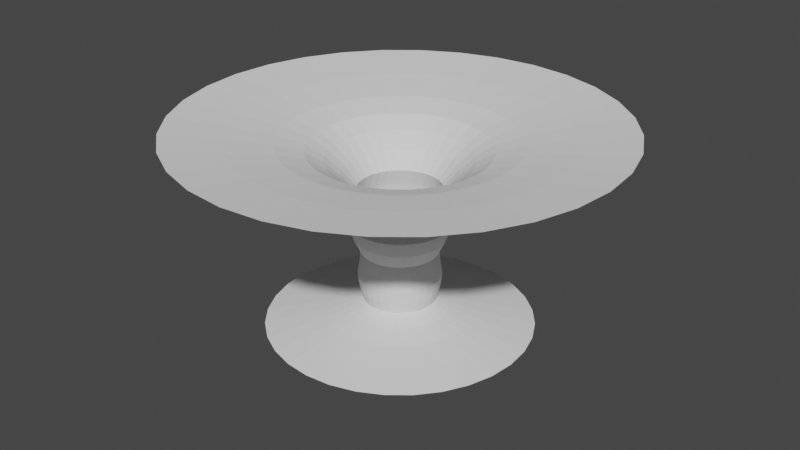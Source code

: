 # Source: Tornado.blend  (saved by Blender 2.83.19; exported with 4.5.12 LTS)
import bpy
from mathutils import Matrix  # noqa: F401  (used for matrix-valued properties, if any)

bpy.ops.wm.read_factory_settings(use_empty=True)
scene = bpy.context.scene
scene.name = 'Scene'

# ---- collections
col_collection = bpy.data.collections.new('Collection'); scene.collection.children.link(col_collection)

# ---- world
world_world = bpy.data.worlds.new('World'); scene.world = world_world
world_world.use_nodes = True; world_world.node_tree.nodes.clear()
_N = world_world.node_tree.nodes; _L = world_world.node_tree.links
n0 = _N.new('ShaderNodeOutputWorld'); n0.name = 'World Output'; n0.location = (300, 300)
n1 = _N.new('ShaderNodeBackground'); n1.name = 'Background'; n1.location = (10, 300)
n1.inputs[0].default_value = (0.05088, 0.05088, 0.05088, 1.0)
_L.new(n1.outputs[0], n0.inputs[0])
n0.is_active_output = True
world_world.color = (0.05088, 0.05088, 0.05088)
world_world.use_sun_shadow = False
world_world.sun_shadow_jitter_overblur = 0.0

# ---- meshes
me_cylinder_001 = bpy.data.meshes.new('Cylinder.001')
me_cylinder_001.from_pydata([(-1.192e-06, 25.85, -7.823), (-2.589e-07, 7.984, 19.32), (9.891, 23.88, -7.823), (3.055, 7.376, 19.32), (18.28, 18.28, -7.823), (5.645, 5.645, 19.32), (23.88, 9.891, -7.823), (7.376, 3.055, 19.32), (25.85, -7.153e-07, -7.823), (7.984, -1.881e-07, 19.32), (23.88, -9.891, -7.823), (7.376, -3.055, 19.32), (18.28, -18.28, -7.823), (5.645, -5.645, 19.32), (9.891, -23.88, -7.823), (3.055, -7.376, 19.32), (4.768e-07, -25.85, -7.823), (2.98e-07, -7.984, 19.32), (-9.891, -23.88, -7.823), (-3.055, -7.376, 19.32), (-18.28, -18.28, -7.823), (-5.645, -5.645, 19.32), (-23.88, -9.891, -7.823), (-7.376, -3.055, 19.32), (-25.85, 7.153e-07, -7.823), (-7.984, 2.831e-07, 19.32), (-23.88, 9.891, -7.823), (-7.376, 3.055, 19.32), (-18.28, 18.28, -7.823), (-5.645, 5.645, 19.32), (-9.891, 23.88, -7.823), (-3.055, 7.376, 19.32), (-2.235e-07, 7.063, -2.832), (2.703, 6.526, -2.832), (4.994, 4.994, -2.832), (6.526, 2.703, -2.832), (7.063, -1.602e-07, -2.832), (6.526, -2.703, -2.832), (4.994, -4.994, -2.832), (2.703, -6.526, -2.832), (2.151e-07, -7.063, -2.832), (-2.703, -6.526, -2.832), (-4.994, -4.994, -2.832), (-6.526, -2.703, -2.832), (-7.063, 2.161e-07, -2.832), (-6.526, 2.703, -2.832), (-4.994, 4.994, -2.832), (-2.703, 6.526, -2.832), (-5.104e-07, 7.987, 1.99), (3.056, 7.379, 1.99), (5.647, 5.647, 1.99), (7.379, 3.056, 1.99), (7.987, -2.235e-07, 1.99), (7.379, -3.056, 1.99), (5.647, -5.647, 1.99), (3.056, -7.379, 1.99), (4.098e-08, -7.987, 1.99), (-3.056, -7.379, 1.99), (-5.647, -5.647, 1.99), (-7.379, -3.056, 1.99), (-7.987, 2.161e-07, 1.99), (-7.379, 3.056, 1.99), (-5.647, 5.647, 1.99), (-3.056, 7.379, 1.99), (-3.502e-07, 7.392, 6.975), (2.829, 6.829, 6.975), (5.227, 5.227, 6.975), (6.829, 2.829, 6.975), (7.392, -2.459e-07, 6.975), (6.829, -2.829, 6.975), (5.227, -5.227, 6.975), (2.829, -6.829, 6.975), (1.565e-07, -7.392, 6.975), (-2.829, -6.829, 6.975), (-5.227, -5.227, 6.975), (-6.829, -2.829, 6.975), (-7.392, 2.757e-07, 6.975), (-6.829, 2.829, 6.975), (-5.227, 5.227, 6.975), (-2.829, 6.829, 6.975), (-3.837e-07, 9.726, 12.87), (3.722, 8.985, 12.87), (6.877, 6.877, 12.87), (8.985, 3.722, 12.87), (9.726, -3.576e-07, 12.87), (8.985, -3.722, 12.87), (6.877, -6.877, 12.87), (3.722, -8.985, 12.87), (3.763e-07, -9.726, 12.87), (-3.722, -8.985, 12.87), (-6.877, -6.877, 12.87), (-8.985, -3.722, 12.87), (-9.726, 3.576e-07, 12.87), (-8.985, 3.722, 12.87), (-6.877, 6.877, 12.87), (-3.722, 8.985, 12.87), (5.499, 13.28, -5.424), (10.16, 10.16, -5.424), (13.28, 5.499, -5.424), (14.37, -3.316e-07, -5.424), (13.28, -5.499, -5.424), (10.16, -10.16, -5.424), (5.499, -13.28, -5.424), (3.763e-07, -14.37, -5.424), (-5.499, -13.28, -5.424), (-10.16, -10.16, -5.424), (-13.28, -5.499, -5.424), (-14.37, 4.172e-07, -5.424), (-13.28, 5.499, -5.424), (-10.16, 10.16, -5.424), (-5.499, 13.28, -5.424), (-6.258e-07, 14.37, -5.424), (-1.088e-06, 13.76, 25.16), (5.267, 12.72, 25.16), (9.733, 9.733, 25.16), (12.72, 5.267, 25.16), (13.76, -5.29e-07, 25.16), (12.72, -5.267, 25.16), (9.733, -9.733, 25.16), (5.267, -12.72, 25.16), (-2.459e-07, -13.76, 25.16), (-5.267, -12.72, 25.16), (-9.733, -9.733, 25.16), (-12.72, -5.267, 25.16), (-13.76, 2.98e-07, 25.16), (-12.72, 5.267, 25.16), (-9.733, 9.733, 25.16), (-5.267, 12.72, 25.16), (-2.563e-06, 22.54, 28.73), (8.624, 20.82, 28.73), (15.94, 15.94, 28.73), (20.82, 8.624, 28.73), (22.54, -1.311e-06, 28.73), (20.82, -8.624, 28.73), (15.94, -15.94, 28.73), (8.624, -20.82, 28.73), (-1.192e-06, -22.54, 28.73), (-8.624, -20.82, 28.73), (-15.94, -15.94, 28.73), (-20.82, -8.624, 28.73), (-22.54, 1.49e-07, 28.73), (-20.82, 8.624, 28.73), (-15.94, 15.94, 28.73), (-8.624, 20.82, 28.73), (-4.053e-06, 42.43, 31.58), (16.24, 39.2, 31.58), (30.0, 30.0, 31.58), (39.2, 16.24, 31.58), (42.43, -2.623e-06, 31.58), (39.2, -16.24, 31.58), (30.0, -30.0, 31.58), (16.24, -39.2, 31.58), (-1.669e-06, -42.43, 31.58), (-16.24, -39.2, 31.58), (-30.0, -30.0, 31.58), (-39.2, -16.24, 31.58), (-42.43, 4.768e-07, 31.58), (-39.2, 16.24, 31.58), (-30.0, 30.0, 31.58), (-16.24, 39.2, 31.58), (5.042, 25.35, -7.823), (1.557, 7.83, 19.32), (-3.297e-07, 9.062, 16.05), (7.552, 18.23, -6.637), (14.36, 21.49, -7.823), (4.435, 6.638, 19.32), (13.95, 13.95, -6.637), (21.49, 14.36, -7.823), (6.638, 4.435, 19.32), (18.23, 7.552, -6.637), (25.35, 5.042, -7.823), (7.83, 1.557, 19.32), (19.73, -6.752e-07, -6.637), (25.35, -5.042, -7.823), (7.83, -1.557, 19.32), (18.23, -7.552, -6.637), (21.49, -14.36, -7.823), (6.638, -4.435, 19.32), (13.95, -13.95, -6.637), (14.36, -21.49, -7.823), (4.435, -6.638, 19.32), (7.552, -18.23, -6.637), (5.042, -25.35, -7.823), (1.557, -7.83, 19.32), (3.418e-07, -19.73, -6.637), (-5.042, -25.35, -7.823), (-1.557, -7.83, 19.32), (-7.552, -18.23, -6.637), (-14.36, -21.49, -7.823), (-4.435, -6.638, 19.32), (-13.95, -13.95, -6.637), (-21.49, -14.36, -7.823), (-6.638, -4.435, 19.32), (-18.23, -7.552, -6.637), (-25.35, -5.042, -7.823), (-7.83, -1.557, 19.32), (-19.73, 7.385e-07, -6.637), (-25.35, 5.042, -7.823), (-7.83, 1.557, 19.32), (-18.23, 7.552, -6.637), (-21.49, 14.36, -7.823), (-6.638, 4.435, 19.32), (-13.95, 13.95, -6.637), (-14.36, 21.49, -7.823), (-4.435, 6.638, 19.32), (-7.552, 18.23, -6.637), (-5.042, 25.35, -7.823), (-1.557, 7.83, 19.32), (-3.707e-07, 10.26, -4.166), (2.933, 7.081, -0.4452), (5.42, 5.42, -0.4452), (7.081, 2.933, -0.4452), (7.665, -2.161e-07, -0.4452), (7.081, -2.933, -0.4452), (5.42, -5.42, -0.4452), (2.933, -7.081, -0.4452), (9.686e-08, -7.665, -0.4452), (-2.933, -7.081, -0.4452), (-5.42, -5.42, -0.4452), (-7.081, -2.933, -0.4452), (-7.665, 1.9e-07, -0.4452), (-7.081, 2.933, -0.4452), (-5.42, 5.42, -0.4452), (-2.933, 7.081, -0.4452), (-1.378, 6.927, -2.832), (-3.924, 5.873, -2.832), (-5.873, 3.924, -2.832), (-6.927, 1.378, -2.832), (-6.927, -1.378, -2.832), (-5.873, -3.924, -2.832), (-3.924, -5.873, -2.832), (-1.378, -6.927, -2.832), (1.378, -6.927, -2.832), (3.924, -5.873, -2.832), (5.873, -3.924, -2.832), (6.927, -1.378, -2.832), (6.927, 1.378, -2.832), (5.873, 3.924, -2.832), (3.924, 5.873, -2.832), (1.378, 6.927, -2.832), (-4.284e-07, 7.665, -0.4452), (2.911, 7.027, 4.432), (5.378, 5.378, 4.432), (7.027, 2.911, 4.432), (7.606, -2.347e-07, 4.432), (7.027, -2.911, 4.432), (5.378, -5.378, 4.432), (2.911, -7.027, 4.432), (4.098e-08, -7.606, 4.432), (-2.911, -7.027, 4.432), (-5.378, -5.378, 4.432), (-7.027, -2.911, 4.432), (-7.606, 2.496e-07, 4.432), (-7.027, 2.911, 4.432), (-5.378, 5.378, 4.432), (-2.911, 7.027, 4.432), (-1.558, 7.833, 1.99), (-4.437, 6.64, 1.99), (-6.64, 4.437, 1.99), (-7.833, 1.558, 1.99), (-7.833, -1.558, 1.99), (-6.64, -4.437, 1.99), (-4.437, -6.64, 1.99), (-1.558, -7.833, 1.99), (1.558, -7.833, 1.99), (4.437, -6.64, 1.99), (6.64, -4.437, 1.99), (7.833, -1.558, 1.99), (7.833, 1.558, 1.99), (6.64, 4.437, 1.99), (4.437, 6.64, 1.99), (1.558, 7.833, 1.99), (-5.104e-07, 7.606, 4.432), (3.35, 8.088, 9.829), (6.191, 6.191, 9.829), (8.088, 3.35, 9.829), (8.755, -3.241e-07, 9.829), (8.088, -3.35, 9.829), (6.191, -6.191, 9.829), (3.35, -8.088, 9.829), (3.055e-07, -8.755, 9.829), (-3.35, -8.088, 9.829), (-6.191, -6.191, 9.829), (-8.088, -3.35, 9.829), (-8.755, 2.98e-07, 9.829), (-8.088, 3.35, 9.829), (-6.191, 6.191, 9.829), (-3.35, 8.088, 9.829), (-1.442, 7.249, 6.975), (-4.106, 6.146, 6.975), (-6.146, 4.106, 6.975), (-7.249, 1.442, 6.975), (-7.249, -1.442, 6.975), (-6.146, -4.106, 6.975), (-4.106, -6.146, 6.975), (-1.442, -7.249, 6.975), (1.442, -7.249, 6.975), (4.106, -6.146, 6.975), (6.146, -4.106, 6.975), (7.249, -1.442, 6.975), (7.249, 1.442, 6.975), (6.146, 4.106, 6.975), (4.106, 6.146, 6.975), (1.442, 7.249, 6.975), (-3.725e-07, 8.755, 9.829), (3.468, 8.373, 16.05), (6.408, 6.408, 16.05), (8.373, 3.468, 16.05), (9.062, -2.906e-07, 16.05), (8.373, -3.468, 16.05), (6.408, -6.408, 16.05), (3.468, -8.373, 16.05), (3.874e-07, -9.062, 16.05), (-3.468, -8.373, 16.05), (-6.408, -6.408, 16.05), (-8.373, -3.468, 16.05), (-9.062, 3.278e-07, 16.05), (-8.373, 3.468, 16.05), (-6.408, 6.408, 16.05), (-3.468, 8.373, 16.05), (-1.897, 9.538, 12.87), (-5.403, 8.086, 12.87), (-8.086, 5.403, 12.87), (-9.538, 1.897, 12.87), (-9.538, -1.897, 12.87), (-8.086, -5.403, 12.87), (-5.403, -8.086, 12.87), (-1.897, -9.538, 12.87), (1.897, -9.538, 12.87), (5.403, -8.086, 12.87), (8.086, -5.403, 12.87), (9.538, -1.897, 12.87), (9.538, 1.897, 12.87), (8.086, 5.403, 12.87), (5.403, 8.086, 12.87), (1.897, 9.538, 12.87), (3.925, 9.476, -4.166), (7.253, 7.253, -4.166), (9.476, 3.925, -4.166), (10.26, -2.701e-07, -4.166), (9.476, -3.925, -4.166), (7.253, -7.253, -4.166), (3.925, -9.476, -4.166), (2.85e-07, -10.26, -4.166), (-3.925, -9.476, -4.166), (-7.253, -7.253, -4.166), (-9.476, -3.925, -4.166), (-10.26, 3.353e-07, -4.166), (-9.476, 3.925, -4.166), (-7.253, 7.253, -4.166), (-3.925, 9.476, -4.166), (-6.976e-07, 19.73, -6.637), (2.803, 14.09, -5.424), (7.983, 11.95, -5.424), (11.95, 7.983, -5.424), (14.09, 2.803, -5.424), (14.09, -2.803, -5.424), (11.95, -7.983, -5.424), (7.983, -11.95, -5.424), (2.803, -14.09, -5.424), (-2.803, -14.09, -5.424), (-7.983, -11.95, -5.424), (-11.95, -7.983, -5.424), (-14.09, -2.803, -5.424), (-14.09, 2.803, -5.424), (-11.95, 7.983, -5.424), (-7.983, 11.95, -5.424), (-2.803, 14.09, -5.424), (2.685, 13.5, 25.16), (7.647, 11.44, 25.16), (11.44, 7.647, 25.16), (13.5, 2.685, 25.16), (13.5, -2.685, 25.16), (11.44, -7.647, 25.16), (7.647, -11.44, 25.16), (2.685, -13.5, 25.16), (-2.685, -13.5, 25.16), (-7.647, -11.44, 25.16), (-11.44, -7.647, 25.16), (-13.5, -2.685, 25.16), (-13.5, 2.685, 25.16), (-11.44, 7.647, 25.16), (-7.647, 11.44, 25.16), (-2.685, 13.5, 25.16), (-9.808, -4.063, 22.45), (-10.62, 3.055e-07, 22.45), (10.62, -2.98e-07, 22.45), (9.808, -4.063, 22.45), (-4.063, -9.808, 22.45), (-7.507, -7.507, 22.45), (-7.507, 7.507, 22.45), (-4.063, 9.808, 22.45), (7.507, 7.507, 22.45), (9.808, 4.063, 22.45), (4.063, -9.808, 22.45), (6.706e-08, -10.62, 22.45), (-6.333e-07, 10.62, 22.45), (4.063, 9.808, 22.45), (-9.808, 4.063, 22.45), (7.507, -7.507, 22.45), (4.396, 22.1, 28.73), (12.52, 18.74, 28.73), (18.74, 12.52, 28.73), (22.1, 4.396, 28.73), (22.1, -4.396, 28.73), (18.74, -12.52, 28.73), (12.52, -18.74, 28.73), (4.396, -22.1, 28.73), (-4.396, -22.1, 28.73), (-12.52, -18.74, 28.73), (-18.74, -12.52, 28.73), (-22.1, -4.396, 28.73), (-22.1, 4.396, 28.73), (-18.74, 12.52, 28.73), (-12.52, 18.74, 28.73), (-4.396, 22.1, 28.73), (-17.14, 2.496e-07, 27.17), (-15.83, 6.558, 27.17), (15.83, -6.558, 27.17), (12.12, -12.12, 27.17), (-12.12, 12.12, 27.17), (6.558, -15.83, 27.17), (-6.558, 15.83, 27.17), (-7.525e-07, -17.14, 27.17), (-1.758e-06, 17.14, 27.17), (6.558, 15.83, 27.17), (-6.558, -15.83, 27.17), (12.12, 12.12, 27.17), (-12.12, -12.12, 27.17), (15.83, 6.558, 27.17), (-15.83, -6.558, 27.17), (17.14, -8.866e-07, 27.17), (8.277, 41.61, 31.58), (23.57, 35.27, 31.58), (35.27, 23.57, 31.58), (41.61, 8.277, 31.58), (41.61, -8.277, 31.58), (35.27, -23.57, 31.58), (23.57, -35.27, 31.58), (8.277, -41.61, 31.58), (-8.277, -41.61, 31.58), (-23.57, -35.27, 31.58), (-35.27, -23.57, 31.58), (-41.61, -8.277, 31.58), (-41.61, 8.277, 31.58), (-35.27, 23.57, 31.58), (-23.57, 35.27, 31.58), (-8.277, 41.61, 31.58), (-22.22, -22.22, 30.17), (-29.04, -12.03, 30.17), (29.04, 12.03, 30.17), (31.43, -1.907e-06, 30.17), (-31.43, 1.192e-07, 30.17), (29.04, -12.03, 30.17), (-29.04, 12.03, 30.17), (22.22, -22.22, 30.17), (-22.22, 22.22, 30.17), (12.03, -29.04, 30.17), (-12.03, 29.04, 30.17), (-1.431e-06, -31.43, 30.17), (-3.338e-06, 31.43, 30.17), (12.03, 29.04, 30.17), (-12.03, -29.04, 30.17), (22.22, 22.22, 30.17), (1.768, 8.888, 16.05), (5.034, 7.535, 16.05), (7.535, 5.034, 16.05), (8.888, 1.768, 16.05), (8.888, -1.768, 16.05), (7.535, -5.034, 16.05), (5.034, -7.535, 16.05), (1.768, -8.888, 16.05), (-1.768, -8.888, 16.05), (-5.034, -7.535, 16.05), (-7.535, -5.034, 16.05), (-8.888, -1.768, 16.05), (-8.888, 1.768, 16.05), (-7.535, 5.034, 16.05), (-10.41, -2.071, 22.45), (-5.034, 7.535, 16.05), (-1.768, 8.888, 16.05), (-2.001, 10.06, -4.166), (-5.698, 8.528, -4.166), (-8.528, 5.698, -4.166), (-10.06, 2.001, -4.166), (-10.06, -2.001, -4.166), (-8.528, -5.698, -4.166), (-5.698, -8.528, -4.166), (-2.001, -10.06, -4.166), (2.001, -10.06, -4.166), (5.698, -8.528, -4.166), (8.528, -5.698, -4.166), (10.06, -2.001, -4.166), (10.06, 2.001, -4.166), (8.528, 5.698, -4.166), (5.698, 8.528, -4.166), (2.001, 10.06, -4.166), (-1.495, 7.517, -0.4452), (-4.258, 6.372, -0.4452), (-6.372, 4.258, -0.4452), (-7.517, 1.495, -0.4452), (-7.517, -1.495, -0.4452), (-6.372, -4.258, -0.4452), (-4.258, -6.372, -0.4452), (-1.495, -7.517, -0.4452), (1.495, -7.517, -0.4452), (4.258, -6.372, -0.4452), (6.372, -4.258, -0.4452), (7.517, -1.495, -0.4452), (7.517, 1.495, -0.4452), (6.372, 4.258, -0.4452), (4.258, 6.372, -0.4452), (1.495, 7.517, -0.4452), (-1.484, 7.459, 4.432), (-4.225, 6.324, 4.432), (-6.324, 4.225, 4.432), (-7.459, 1.484, 4.432), (-7.459, -1.484, 4.432), (-6.324, -4.225, 4.432), (-4.225, -6.324, 4.432), (-1.484, -7.459, 4.432), (1.484, -7.459, 4.432), (4.225, -6.324, 4.432), (6.324, -4.225, 4.432), (7.459, -1.484, 4.432), (7.459, 1.484, 4.432), (6.324, 4.225, 4.432), (4.225, 6.324, 4.432), (1.484, 7.459, 4.432), (-1.708, 8.586, 9.829), (-4.864, 7.279, 9.829), (-7.279, 4.864, 9.829), (-8.586, 1.708, 9.829), (-8.586, -1.708, 9.829), (-7.279, -4.864, 9.829), (-4.864, -7.279, 9.829), (-1.708, -8.586, 9.829), (1.708, -8.586, 9.829), (4.864, -7.279, 9.829), (7.279, -4.864, 9.829), (8.586, -1.708, 9.829), (8.586, 1.708, 9.829), (7.279, 4.864, 9.829), (4.864, 7.279, 9.829), (1.708, 8.586, 9.829), (3.85, 19.35, -6.637), (10.96, 16.41, -6.637), (16.41, 10.96, -6.637), (19.35, 3.85, -6.637), (19.35, -3.85, -6.637), (16.41, -10.96, -6.637), (10.96, -16.41, -6.637), (3.85, -19.35, -6.637), (-3.85, -19.35, -6.637), (-10.96, -16.41, -6.637), (-16.41, -10.96, -6.637), (-19.35, -3.85, -6.637), (-19.35, 3.85, -6.637), (-16.41, 10.96, -6.637), (-10.96, 16.41, -6.637), (-3.85, 19.35, -6.637), (-16.81, 3.343, 27.17), (10.41, -2.071, 22.45), (-5.898, -8.826, 22.45), (-5.898, 8.826, 22.45), (8.826, 5.898, 22.45), (2.071, -10.41, 22.45), (2.071, 10.41, 22.45), (-10.41, 2.071, 22.45), (8.826, -5.898, 22.45), (-8.826, -5.898, 22.45), (-2.071, 10.41, 22.45), (10.41, 2.071, 22.45), (-2.071, -10.41, 22.45), (-8.826, 5.898, 22.45), (5.898, 8.826, 22.45), (5.898, -8.826, 22.45), (-26.13, -17.46, 30.17), (14.25, -9.52, 27.17), (-14.25, 9.52, 27.17), (9.52, -14.25, 27.17), (-9.52, 14.25, 27.17), (3.343, -16.81, 27.17), (3.343, 16.81, 27.17), (-3.343, 16.81, 27.17), (-3.343, -16.81, 27.17), (9.52, 14.25, 27.17), (-9.52, -14.25, 27.17), (14.25, 9.52, 27.17), (-14.25, -9.52, 27.17), (16.81, 3.343, 27.17), (-16.81, -3.343, 27.17), (16.81, -3.343, 27.17), (30.82, 6.131, 30.17), (-30.82, -6.131, 30.17), (30.82, -6.131, 30.17), (-30.82, 6.131, 30.17), (26.13, -17.46, 30.17), (-26.13, 17.46, 30.17), (17.46, -26.13, 30.17), (-17.46, 26.13, 30.17), (6.131, -30.82, 30.17), (6.131, 30.82, 30.17), (-6.131, 30.82, 30.17), (-6.131, -30.82, 30.17), (17.46, 26.13, 30.17), (-17.46, -26.13, 30.17), (26.13, 17.46, 30.17)], [], [(80, 162, 464, 335), (162, 1, 161, 464), (464, 161, 3, 305), (335, 464, 305, 81), (81, 305, 465, 334), (305, 3, 165, 465), (465, 165, 5, 306), (334, 465, 306, 82), (82, 306, 466, 333), (306, 5, 168, 466), (466, 168, 7, 307), (333, 466, 307, 83), (83, 307, 467, 332), (307, 7, 171, 467), (467, 171, 9, 308), (332, 467, 308, 84), (84, 308, 468, 331), (308, 9, 174, 468), (468, 174, 11, 309), (331, 468, 309, 85), (85, 309, 469, 330), (309, 11, 177, 469), (469, 177, 13, 310), (330, 469, 310, 86), (86, 310, 470, 329), (310, 13, 180, 470), (470, 180, 15, 311), (329, 470, 311, 87), (87, 311, 471, 328), (311, 15, 183, 471), (471, 183, 17, 312), (328, 471, 312, 88), (88, 312, 472, 327), (312, 17, 186, 472), (472, 186, 19, 313), (327, 472, 313, 89), (89, 313, 473, 326), (313, 19, 189, 473), (473, 189, 21, 314), (326, 473, 314, 90), (90, 314, 474, 325), (314, 21, 192, 474), (474, 192, 23, 315), (325, 474, 315, 91), (91, 315, 475, 324), (315, 23, 195, 475), (475, 195, 25, 316), (324, 475, 316, 92), (92, 316, 476, 323), (316, 25, 198, 476), (476, 198, 27, 317), (323, 476, 317, 93), (93, 317, 477, 322), (317, 27, 201, 477), (477, 201, 29, 318), (322, 477, 318, 94), (25, 195, 478, 385), (195, 23, 384, 478), (478, 384, 123, 379), (385, 478, 379, 124), (94, 318, 479, 321), (318, 29, 204, 479), (479, 204, 31, 319), (321, 479, 319, 95), (95, 319, 480, 320), (319, 31, 207, 480), (480, 207, 1, 162), (320, 480, 162, 80), (110, 350, 481, 367), (350, 47, 224, 481), (481, 224, 32, 208), (367, 481, 208, 111), (109, 349, 482, 366), (349, 46, 225, 482), (482, 225, 47, 350), (366, 482, 350, 110), (108, 348, 483, 365), (348, 45, 226, 483), (483, 226, 46, 349), (365, 483, 349, 109), (107, 347, 484, 364), (347, 44, 227, 484), (484, 227, 45, 348), (364, 484, 348, 108), (106, 346, 485, 363), (346, 43, 228, 485), (485, 228, 44, 347), (363, 485, 347, 107), (105, 345, 486, 362), (345, 42, 229, 486), (486, 229, 43, 346), (362, 486, 346, 106), (104, 344, 487, 361), (344, 41, 230, 487), (487, 230, 42, 345), (361, 487, 345, 105), (103, 343, 488, 360), (343, 40, 231, 488), (488, 231, 41, 344), (360, 488, 344, 104), (102, 342, 489, 359), (342, 39, 232, 489), (489, 232, 40, 343), (359, 489, 343, 103), (101, 341, 490, 358), (341, 38, 233, 490), (490, 233, 39, 342), (358, 490, 342, 102), (100, 340, 491, 357), (340, 37, 234, 491), (491, 234, 38, 341), (357, 491, 341, 101), (99, 339, 492, 356), (339, 36, 235, 492), (492, 235, 37, 340), (356, 492, 340, 100), (98, 338, 493, 355), (338, 35, 236, 493), (493, 236, 36, 339), (355, 493, 339, 99), (97, 337, 494, 354), (337, 34, 237, 494), (494, 237, 35, 338), (354, 494, 338, 98), (96, 336, 495, 353), (336, 33, 238, 495), (495, 238, 34, 337), (353, 495, 337, 97), (111, 208, 496, 352), (208, 32, 239, 496), (496, 239, 33, 336), (352, 496, 336, 96), (47, 223, 497, 224), (223, 63, 256, 497), (497, 256, 48, 240), (224, 497, 240, 32), (46, 222, 498, 225), (222, 62, 257, 498), (498, 257, 63, 223), (225, 498, 223, 47), (45, 221, 499, 226), (221, 61, 258, 499), (499, 258, 62, 222), (226, 499, 222, 46), (44, 220, 500, 227), (220, 60, 259, 500), (500, 259, 61, 221), (227, 500, 221, 45), (43, 219, 501, 228), (219, 59, 260, 501), (501, 260, 60, 220), (228, 501, 220, 44), (42, 218, 502, 229), (218, 58, 261, 502), (502, 261, 59, 219), (229, 502, 219, 43), (41, 217, 503, 230), (217, 57, 262, 503), (503, 262, 58, 218), (230, 503, 218, 42), (40, 216, 504, 231), (216, 56, 263, 504), (504, 263, 57, 217), (231, 504, 217, 41), (39, 215, 505, 232), (215, 55, 264, 505), (505, 264, 56, 216), (232, 505, 216, 40), (38, 214, 506, 233), (214, 54, 265, 506), (506, 265, 55, 215), (233, 506, 215, 39), (37, 213, 507, 234), (213, 53, 266, 507), (507, 266, 54, 214), (234, 507, 214, 38), (36, 212, 508, 235), (212, 52, 267, 508), (508, 267, 53, 213), (235, 508, 213, 37), (35, 211, 509, 236), (211, 51, 268, 509), (509, 268, 52, 212), (236, 509, 212, 36), (34, 210, 510, 237), (210, 50, 269, 510), (510, 269, 51, 211), (237, 510, 211, 35), (33, 209, 511, 238), (209, 49, 270, 511), (511, 270, 50, 210), (238, 511, 210, 34), (32, 240, 512, 239), (240, 48, 271, 512), (512, 271, 49, 209), (239, 512, 209, 33), (63, 255, 513, 256), (255, 79, 288, 513), (513, 288, 64, 272), (256, 513, 272, 48), (62, 254, 514, 257), (254, 78, 289, 514), (514, 289, 79, 255), (257, 514, 255, 63), (61, 253, 515, 258), (253, 77, 290, 515), (515, 290, 78, 254), (258, 515, 254, 62), (60, 252, 516, 259), (252, 76, 291, 516), (516, 291, 77, 253), (259, 516, 253, 61), (59, 251, 517, 260), (251, 75, 292, 517), (517, 292, 76, 252), (260, 517, 252, 60), (58, 250, 518, 261), (250, 74, 293, 518), (518, 293, 75, 251), (261, 518, 251, 59), (57, 249, 519, 262), (249, 73, 294, 519), (519, 294, 74, 250), (262, 519, 250, 58), (56, 248, 520, 263), (248, 72, 295, 520), (520, 295, 73, 249), (263, 520, 249, 57), (55, 247, 521, 264), (247, 71, 296, 521), (521, 296, 72, 248), (264, 521, 248, 56), (54, 246, 522, 265), (246, 70, 297, 522), (522, 297, 71, 247), (265, 522, 247, 55), (53, 245, 523, 266), (245, 69, 298, 523), (523, 298, 70, 246), (266, 523, 246, 54), (52, 244, 524, 267), (244, 68, 299, 524), (524, 299, 69, 245), (267, 524, 245, 53), (51, 243, 525, 268), (243, 67, 300, 525), (525, 300, 68, 244), (268, 525, 244, 52), (50, 242, 526, 269), (242, 66, 301, 526), (526, 301, 67, 243), (269, 526, 243, 51), (49, 241, 527, 270), (241, 65, 302, 527), (527, 302, 66, 242), (270, 527, 242, 50), (48, 272, 528, 271), (272, 64, 303, 528), (528, 303, 65, 241), (271, 528, 241, 49), (79, 287, 529, 288), (287, 95, 320, 529), (529, 320, 80, 304), (288, 529, 304, 64), (78, 286, 530, 289), (286, 94, 321, 530), (530, 321, 95, 287), (289, 530, 287, 79), (77, 285, 531, 290), (285, 93, 322, 531), (531, 322, 94, 286), (290, 531, 286, 78), (76, 284, 532, 291), (284, 92, 323, 532), (532, 323, 93, 285), (291, 532, 285, 77), (75, 283, 533, 292), (283, 91, 324, 533), (533, 324, 92, 284), (292, 533, 284, 76), (74, 282, 534, 293), (282, 90, 325, 534), (534, 325, 91, 283), (293, 534, 283, 75), (73, 281, 535, 294), (281, 89, 326, 535), (535, 326, 90, 282), (294, 535, 282, 74), (72, 280, 536, 295), (280, 88, 327, 536), (536, 327, 89, 281), (295, 536, 281, 73), (71, 279, 537, 296), (279, 87, 328, 537), (537, 328, 88, 280), (296, 537, 280, 72), (70, 278, 538, 297), (278, 86, 329, 538), (538, 329, 87, 279), (297, 538, 279, 71), (69, 277, 539, 298), (277, 85, 330, 539), (539, 330, 86, 278), (298, 539, 278, 70), (68, 276, 540, 299), (276, 84, 331, 540), (540, 331, 85, 277), (299, 540, 277, 69), (67, 275, 541, 300), (275, 83, 332, 541), (541, 332, 84, 276), (300, 541, 276, 68), (66, 274, 542, 301), (274, 82, 333, 542), (542, 333, 83, 275), (301, 542, 275, 67), (65, 273, 543, 302), (273, 81, 334, 543), (543, 334, 82, 274), (302, 543, 274, 66), (64, 304, 544, 303), (304, 80, 335, 544), (544, 335, 81, 273), (303, 544, 273, 65), (0, 351, 545, 160), (351, 111, 352, 545), (545, 352, 96, 163), (160, 545, 163, 2), (2, 163, 546, 164), (163, 96, 353, 546), (546, 353, 97, 166), (164, 546, 166, 4), (4, 166, 547, 167), (166, 97, 354, 547), (547, 354, 98, 169), (167, 547, 169, 6), (6, 169, 548, 170), (169, 98, 355, 548), (548, 355, 99, 172), (170, 548, 172, 8), (8, 172, 549, 173), (172, 99, 356, 549), (549, 356, 100, 175), (173, 549, 175, 10), (10, 175, 550, 176), (175, 100, 357, 550), (550, 357, 101, 178), (176, 550, 178, 12), (12, 178, 551, 179), (178, 101, 358, 551), (551, 358, 102, 181), (179, 551, 181, 14), (14, 181, 552, 182), (181, 102, 359, 552), (552, 359, 103, 184), (182, 552, 184, 16), (16, 184, 553, 185), (184, 103, 360, 553), (553, 360, 104, 187), (185, 553, 187, 18), (18, 187, 554, 188), (187, 104, 361, 554), (554, 361, 105, 190), (188, 554, 190, 20), (20, 190, 555, 191), (190, 105, 362, 555), (555, 362, 106, 193), (191, 555, 193, 22), (22, 193, 556, 194), (193, 106, 363, 556), (556, 363, 107, 196), (194, 556, 196, 24), (24, 196, 557, 197), (196, 107, 364, 557), (557, 364, 108, 199), (197, 557, 199, 26), (26, 199, 558, 200), (199, 108, 365, 558), (558, 365, 109, 202), (200, 558, 202, 28), (28, 202, 559, 203), (202, 109, 366, 559), (559, 366, 110, 205), (203, 559, 205, 30), (30, 205, 560, 206), (205, 110, 367, 560), (560, 367, 111, 351), (206, 560, 351, 0), (125, 380, 561, 417), (380, 124, 416, 561), (561, 416, 140, 412), (417, 561, 412, 141), (11, 174, 562, 387), (174, 9, 386, 562), (562, 386, 116, 372), (387, 562, 372, 117), (21, 189, 563, 389), (189, 19, 388, 563), (563, 388, 121, 377), (389, 563, 377, 122), (31, 204, 564, 391), (204, 29, 390, 564), (564, 390, 126, 382), (391, 564, 382, 127), (7, 168, 565, 393), (168, 5, 392, 565), (565, 392, 114, 370), (393, 565, 370, 115), (17, 183, 566, 395), (183, 15, 394, 566), (566, 394, 119, 375), (395, 566, 375, 120), (3, 161, 567, 397), (161, 1, 396, 567), (567, 396, 112, 368), (397, 567, 368, 113), (27, 198, 568, 398), (198, 25, 385, 568), (568, 385, 124, 380), (398, 568, 380, 125), (13, 177, 569, 399), (177, 11, 387, 569), (569, 387, 117, 373), (399, 569, 373, 118), (23, 192, 570, 384), (192, 21, 389, 570), (570, 389, 122, 378), (384, 570, 378, 123), (1, 207, 571, 396), (207, 31, 391, 571), (571, 391, 127, 383), (396, 571, 383, 112), (9, 171, 572, 386), (171, 7, 393, 572), (572, 393, 115, 371), (386, 572, 371, 116), (19, 186, 573, 388), (186, 17, 395, 573), (573, 395, 120, 376), (388, 573, 376, 121), (29, 201, 574, 390), (201, 27, 398, 574), (574, 398, 125, 381), (390, 574, 381, 126), (5, 165, 575, 392), (165, 3, 397, 575), (575, 397, 113, 369), (392, 575, 369, 114), (15, 180, 576, 394), (180, 13, 399, 576), (576, 399, 118, 374), (394, 576, 374, 119), (139, 410, 577, 449), (410, 138, 448, 577), (577, 448, 154, 442), (449, 577, 442, 155), (118, 373, 578, 419), (373, 117, 418, 578), (578, 418, 133, 405), (419, 578, 405, 134), (126, 381, 579, 420), (381, 125, 417, 579), (579, 417, 141, 413), (420, 579, 413, 142), (119, 374, 580, 421), (374, 118, 419, 580), (580, 419, 134, 406), (421, 580, 406, 135), (127, 382, 581, 422), (382, 126, 420, 581), (581, 420, 142, 414), (422, 581, 414, 143), (120, 375, 582, 423), (375, 119, 421, 582), (582, 421, 135, 407), (423, 582, 407, 136), (113, 368, 583, 425), (368, 112, 424, 583), (583, 424, 128, 400), (425, 583, 400, 129), (112, 383, 584, 424), (383, 127, 422, 584), (584, 422, 143, 415), (424, 584, 415, 128), (121, 376, 585, 426), (376, 120, 423, 585), (585, 423, 136, 408), (426, 585, 408, 137), (114, 369, 586, 427), (369, 113, 425, 586), (586, 425, 129, 401), (427, 586, 401, 130), (122, 377, 587, 428), (377, 121, 426, 587), (587, 426, 137, 409), (428, 587, 409, 138), (115, 370, 588, 429), (370, 114, 427, 588), (588, 427, 130, 402), (429, 588, 402, 131), (123, 378, 589, 430), (378, 122, 428, 589), (589, 428, 138, 410), (430, 589, 410, 139), (116, 371, 590, 431), (371, 115, 429, 590), (590, 429, 131, 403), (431, 590, 403, 132), (124, 379, 591, 416), (379, 123, 430, 591), (591, 430, 139, 411), (416, 591, 411, 140), (117, 372, 592, 418), (372, 116, 431, 592), (592, 431, 132, 404), (418, 592, 404, 133), (132, 403, 593, 451), (403, 131, 450, 593), (593, 450, 147, 435), (451, 593, 435, 148), (140, 411, 594, 452), (411, 139, 449, 594), (594, 449, 155, 443), (452, 594, 443, 156), (133, 404, 595, 453), (404, 132, 451, 595), (595, 451, 148, 436), (453, 595, 436, 149), (141, 412, 596, 454), (412, 140, 452, 596), (596, 452, 156, 444), (454, 596, 444, 157), (134, 405, 597, 455), (405, 133, 453, 597), (597, 453, 149, 437), (455, 597, 437, 150), (142, 413, 598, 456), (413, 141, 454, 598), (598, 454, 157, 445), (456, 598, 445, 158), (135, 406, 599, 457), (406, 134, 455, 599), (599, 455, 150, 438), (457, 599, 438, 151), (143, 414, 600, 458), (414, 142, 456, 600), (600, 456, 158, 446), (458, 600, 446, 159), (136, 407, 601, 459), (407, 135, 457, 601), (601, 457, 151, 439), (459, 601, 439, 152), (129, 400, 602, 461), (400, 128, 460, 602), (602, 460, 144, 432), (461, 602, 432, 145), (128, 415, 603, 460), (415, 143, 458, 603), (603, 458, 159, 447), (460, 603, 447, 144), (137, 408, 604, 462), (408, 136, 459, 604), (604, 459, 152, 440), (462, 604, 440, 153), (130, 401, 605, 463), (401, 129, 461, 605), (605, 461, 145, 433), (463, 605, 433, 146), (138, 409, 606, 448), (409, 137, 462, 606), (606, 462, 153, 441), (448, 606, 441, 154), (131, 402, 607, 450), (402, 130, 463, 607), (607, 463, 146, 434), (450, 607, 434, 147)])
_k = {(3, 161): 0.4, (1, 161): 0.4, (5, 165): 0.4, (3, 165): 0.4, (7, 168): 0.4, (5, 168): 0.4, (9, 171): 0.4, (7, 171): 0.4, (11, 174): 0.4, (9, 174): 0.4, (13, 177): 0.4, (11, 177): 0.4, (15, 180): 0.4, (13, 180): 0.4, (17, 183): 0.4, (15, 183): 0.4, (19, 186): 0.4, (17, 186): 0.4, (21, 189): 0.4, (19, 189): 0.4, (23, 192): 0.4, (21, 192): 0.4, (25, 195): 0.4, (23, 195): 0.4, (27, 198): 0.4, (25, 198): 0.4, (29, 201): 0.4, (27, 201): 0.4, (31, 204): 0.4, (29, 204): 0.4, (1, 207): 0.4, (31, 207): 0.4, (47, 224): 0.55686, (32, 224): 0.55686, (46, 225): 0.55686, (47, 225): 0.55686, (45, 226): 0.55686, (46, 226): 0.55686, (44, 227): 0.55686, (45, 227): 0.55686, (43, 228): 0.55686, (44, 228): 0.55686, (42, 229): 0.55686, (43, 229): 0.55686, (41, 230): 0.55686, (42, 230): 0.55686, (40, 231): 0.55686, (41, 231): 0.55686, (39, 232): 0.55686, (40, 232): 0.55686, (38, 233): 0.55686, (39, 233): 0.55686, (37, 234): 0.55686, (38, 234): 0.55686, (36, 235): 0.55686, (37, 235): 0.55686, (35, 236): 0.55686, (36, 236): 0.55686, (34, 237): 0.55686, (35, 237): 0.55686, (33, 238): 0.55686, (34, 238): 0.55686, (32, 239): 0.55686, (33, 239): 0.55686, (79, 288): 0.2549, (64, 288): 0.2549, (78, 289): 0.2549, (79, 289): 0.2549, (77, 290): 0.2549, (78, 290): 0.2549, (76, 291): 0.2549, (77, 291): 0.2549, (75, 292): 0.2549, (76, 292): 0.2549, (74, 293): 0.2549, (75, 293): 0.2549, (73, 294): 0.2549, (74, 294): 0.2549, (72, 295): 0.2549, (73, 295): 0.2549, (71, 296): 0.2549, (72, 296): 0.2549, (70, 297): 0.2549, (71, 297): 0.2549, (69, 298): 0.2549, (70, 298): 0.2549, (68, 299): 0.2549, (69, 299): 0.2549, (67, 300): 0.2549, (68, 300): 0.2549, (66, 301): 0.2549, (67, 301): 0.2549, (65, 302): 0.2549, (66, 302): 0.2549, (64, 303): 0.2549, (65, 303): 0.2549}
me_cylinder_001.attributes.new('crease_edge', 'FLOAT', 'EDGE').data.foreach_set('value', [_k.get((min(e.vertices), max(e.vertices)), 0.0) for e in me_cylinder_001.edges])
_uv = me_cylinder_001.uv_layers.new(name='UVMap')
_uv.uv.foreach_set('vector', [1.0, 0.4102, 1.0, 0.4427, 0.9688, 0.4427, 0.9688, 0.4102, 1.0, 0.4427, 1.0, 0.4789, 0.9687, 0.4789, 0.9688, 0.4427, 0.9688, 0.4427, 0.9687, 0.4789, 0.9375, 0.4789, 0.9375, 0.4427, 0.9688, 0.4102, 0.9688, 0.4427, 0.9375, 0.4427, 0.9375, 0.4102, 0.9375, 0.4102, 0.9375, 0.4427, 0.9063, 0.4427, 0.9063, 0.4102, 0.9375, 0.4427, 0.9375, 0.4789, 0.9063, 0.4789, 0.9063, 0.4427, 0.9063, 0.4427, 0.9063, 0.4789, 0.875, 0.4789, 0.875, 0.4427, 0.9063, 0.4102, 0.9063, 0.4427, 0.875, 0.4427, 0.875, 0.4102, 0.875, 0.4102, 0.875, 0.4427, 0.8438, 0.4427, 0.8438, 0.4102, 0.875, 0.4427, 0.875, 0.4789, 0.8438, 0.4789, 0.8438, 0.4427, 0.8438, 0.4427, 0.8438, 0.4789, 0.8125, 0.4789, 0.8125, 0.4427, 0.8438, 0.4102, 0.8438, 0.4427, 0.8125, 0.4427, 0.8125, 0.4102, 0.8125, 0.4102, 0.8125, 0.4427, 0.7813, 0.4427, 0.7813, 0.4102, 0.8125, 0.4427, 0.8125, 0.4789, 0.7813, 0.4789, 0.7813, 0.4427, 0.7813, 0.4427, 0.7813, 0.4789, 0.75, 0.4789, 0.75, 0.4427, 0.7813, 0.4102, 0.7813, 0.4427, 0.75, 0.4427, 0.75, 0.4102, 0.75, 0.4102, 0.75, 0.4427, 0.7188, 0.4427, 0.7188, 0.4102, 0.75, 0.4427, 0.75, 0.4789, 0.7188, 0.4789, 0.7188, 0.4427, 0.7188, 0.4427, 0.7188, 0.4789, 0.6875, 0.4789, 0.6875, 0.4427, 0.7188, 0.4102, 0.7188, 0.4427, 0.6875, 0.4427, 0.6875, 0.4102, 0.6875, 0.4102, 0.6875, 0.4427, 0.6563, 0.4427, 0.6563, 0.4102, 0.6875, 0.4427, 0.6875, 0.4789, 0.6563, 0.4789, 0.6563, 0.4427, 0.6563, 0.4427, 0.6563, 0.4789, 0.625, 0.4789, 0.625, 0.4427, 0.6563, 0.4102, 0.6563, 0.4427, 0.625, 0.4427, 0.625, 0.4102, 0.625, 0.4102, 0.625, 0.4427, 0.5938, 0.4427, 0.5938, 0.4102, 0.625, 0.4427, 0.625, 0.4789, 0.5938, 0.4789, 0.5938, 0.4427, 0.5938, 0.4427, 0.5938, 0.4789, 0.5625, 0.4789, 0.5625, 0.4427, 0.5938, 0.4102, 0.5938, 0.4427, 0.5625, 0.4427, 0.5625, 0.4102, 0.5625, 0.4102, 0.5625, 0.4427, 0.5313, 0.4427, 0.5313, 0.4102, 0.5625, 0.4427, 0.5625, 0.4789, 0.5313, 0.4789, 0.5313, 0.4427, 0.5313, 0.4427, 0.5313, 0.4789, 0.5, 0.4789, 0.5, 0.4427, 0.5313, 0.4102, 0.5313, 0.4427, 0.5, 0.4427, 0.5, 0.4102, 0.5, 0.4102, 0.5, 0.4427, 0.4688, 0.4427, 0.4688, 0.4102, 0.5, 0.4427, 0.5, 0.4789, 0.4688, 0.4789, 0.4688, 0.4427, 0.4688, 0.4427, 0.4688, 0.4789, 0.4375, 0.4789, 0.4375, 0.4427, 0.4688, 0.4102, 0.4688, 0.4427, 0.4375, 0.4427, 0.4375, 0.4102, 0.4375, 0.4102, 0.4375, 0.4427, 0.4063, 0.4427, 0.4063, 0.4102, 0.4375, 0.4427, 0.4375, 0.4789, 0.4063, 0.4789, 0.4063, 0.4427, 0.4063, 0.4427, 0.4063, 0.4789, 0.375, 0.4789, 0.375, 0.4427, 0.4063, 0.4102, 0.4063, 0.4427, 0.375, 0.4427, 0.375, 0.4102, 0.375, 0.4102, 0.375, 0.4427, 0.3438, 0.4427, 0.3438, 0.4102, 0.375, 0.4427, 0.375, 0.4789, 0.3438, 0.4789, 0.3438, 0.4427, 0.3438, 0.4427, 0.3438, 0.4789, 0.3125, 0.4789, 0.3125, 0.4427, 0.3438, 0.4102, 0.3438, 0.4427, 0.3125, 0.4427, 0.3125, 0.4102, 0.3125, 0.4102, 0.3125, 0.4427, 0.2812, 0.4427, 0.2813, 0.4102, 0.3125, 0.4427, 0.3125, 0.4789, 0.2813, 0.4789, 0.2812, 0.4427, 0.2812, 0.4427, 0.2813, 0.4789, 0.25, 0.4789, 0.25, 0.4427, 0.2813, 0.4102, 0.2812, 0.4427, 0.25, 0.4427, 0.25, 0.4102, 0.25, 0.4102, 0.25, 0.4427, 0.2188, 0.4427, 0.2187, 0.4102, 0.25, 0.4427, 0.25, 0.4789, 0.2188, 0.4789, 0.2188, 0.4427, 0.2188, 0.4427, 0.2188, 0.4789, 0.1875, 0.4789, 0.1875, 0.4427, 0.2187, 0.4102, 0.2188, 0.4427, 0.1875, 0.4427, 0.1875, 0.4102, 0.1875, 0.4102, 0.1875, 0.4427, 0.1562, 0.4427, 0.1563, 0.4102, 0.1875, 0.4427, 0.1875, 0.4789, 0.1563, 0.4789, 0.1562, 0.4427, 0.1562, 0.4427, 0.1563, 0.4789, 0.125, 0.4789, 0.125, 0.4427, 0.1563, 0.4102, 0.1562, 0.4427, 0.125, 0.4427, 0.125, 0.4102, 0.25, 0.4789, 0.2813, 0.4789, 0.2813, 0.5333, 0.25, 0.5333, 0.2813, 0.4789, 0.3125, 0.4789, 0.3125, 0.5333, 0.2813, 0.5333, 0.2813, 0.5333, 0.3125, 0.5333, 0.3125, 0.5904, 0.2813, 0.5904, 0.25, 0.5333, 0.2813, 0.5333, 0.2813, 0.5904, 0.25, 0.5904, 0.125, 0.4102, 0.125, 0.4427, 0.09375, 0.4427, 0.09375, 0.4102, 0.125, 0.4427, 0.125, 0.4789, 0.09375, 0.4789, 0.09375, 0.4427, 0.09375, 0.4427, 0.09375, 0.4789, 0.0625, 0.4789, 0.0625, 0.4427, 0.09375, 0.4102, 0.09375, 0.4427, 0.0625, 0.4427, 0.0625, 0.4102, 0.0625, 0.4102, 0.0625, 0.4427, 0.03125, 0.4427, 0.03125, 0.4102, 0.0625, 0.4427, 0.0625, 0.4789, 0.03125, 0.4789, 0.03125, 0.4427, 0.03125, 0.4427, 0.03125, 0.4789, 0.0, 0.4789, 0.0, 0.4427, 0.03125, 0.4102, 0.03125, 0.4427, 0.0, 0.4427, 0.0, 0.4102, 0.0625, 0.1185, 0.0625, 0.1763, 0.03125, 0.1763, 0.03125, 0.1185, 0.0625, 0.1763, 0.0625, 0.2331, 0.03125, 0.2331, 0.03125, 0.1763, 0.03125, 0.1763, 0.03125, 0.2331, 0.0, 0.2331, 0.0, 0.1763, 0.03125, 0.1185, 0.03125, 0.1763, 0.0, 0.1763, 0.0, 0.1185, 0.125, 0.1185, 0.125, 0.1763, 0.09375, 0.1763, 0.09375, 0.1185, 0.125, 0.1763, 0.125, 0.2331, 0.09375, 0.2331, 0.09375, 0.1763, 0.09375, 0.1763, 0.09375, 0.2331, 0.0625, 0.2331, 0.0625, 0.1763, 0.09375, 0.1185, 0.09375, 0.1763, 0.0625, 0.1763, 0.0625, 0.1185, 0.1875, 0.1185, 0.1875, 0.1763, 0.1562, 0.1763, 0.1563, 0.1185, 0.1875, 0.1763, 0.1875, 0.2331, 0.1563, 0.2331, 0.1562, 0.1763, 0.1562, 0.1763, 0.1563, 0.2331, 0.125, 0.2331, 0.125, 0.1763, 0.1563, 0.1185, 0.1562, 0.1763, 0.125, 0.1763, 0.125, 0.1185, 0.25, 0.1185, 0.25, 0.1763, 0.2188, 0.1763, 0.2187, 0.1185, 0.25, 0.1763, 0.25, 0.2331, 0.2188, 0.2331, 0.2188, 0.1763, 0.2188, 0.1763, 0.2188, 0.2331, 0.1875, 0.2331, 0.1875, 0.1763, 0.2187, 0.1185, 0.2188, 0.1763, 0.1875, 0.1763, 0.1875, 0.1185, 0.3125, 0.1185, 0.3125, 0.1763, 0.2812, 0.1763, 0.2813, 0.1185, 0.3125, 0.1763, 0.3125, 0.2331, 0.2812, 0.2331, 0.2812, 0.1763, 0.2812, 0.1763, 0.2812, 0.2331, 0.25, 0.2331, 0.25, 0.1763, 0.2813, 0.1185, 0.2812, 0.1763, 0.25, 0.1763, 0.25, 0.1185, 0.375, 0.1185, 0.375, 0.1763, 0.3438, 0.1763, 0.3438, 0.1185, 0.375, 0.1763, 0.375, 0.2331, 0.3438, 0.2331, 0.3438, 0.1763, 0.3438, 0.1763, 0.3438, 0.2331, 0.3125, 0.2331, 0.3125, 0.1763, 0.3438, 0.1185, 0.3438, 0.1763, 0.3125, 0.1763, 0.3125, 0.1185, 0.4375, 0.1185, 0.4375, 0.1763, 0.4063, 0.1763, 0.4063, 0.1185, 0.4375, 0.1763, 0.4375, 0.2331, 0.4063, 0.2331, 0.4063, 0.1763, 0.4063, 0.1763, 0.4063, 0.2331, 0.375, 0.2331, 0.375, 0.1763, 0.4063, 0.1185, 0.4063, 0.1763, 0.375, 0.1763, 0.375, 0.1185, 0.5, 0.1185, 0.5, 0.1763, 0.4688, 0.1763, 0.4688, 0.1185, 0.5, 0.1763, 0.5, 0.2331, 0.4688, 0.2331, 0.4688, 0.1763, 0.4688, 0.1763, 0.4688, 0.2331, 0.4375, 0.2331, 0.4375, 0.1763, 0.4688, 0.1185, 0.4688, 0.1763, 0.4375, 0.1763, 0.4375, 0.1185, 0.5625, 0.1185, 0.5625, 0.1763, 0.5313, 0.1763, 0.5313, 0.1185, 0.5625, 0.1763, 0.5625, 0.2331, 0.5313, 0.2331, 0.5313, 0.1763, 0.5313, 0.1763, 0.5313, 0.2331, 0.5, 0.2331, 0.5, 0.1763, 0.5313, 0.1185, 0.5313, 0.1763, 0.5, 0.1763, 0.5, 0.1185, 0.625, 0.1185, 0.625, 0.1763, 0.5938, 0.1763, 0.5938, 0.1185, 0.625, 0.1763, 0.625, 0.2331, 0.5938, 0.2331, 0.5938, 0.1763, 0.5938, 0.1763, 0.5938, 0.2331, 0.5625, 0.2331, 0.5625, 0.1763, 0.5938, 0.1185, 0.5938, 0.1763, 0.5625, 0.1763, 0.5625, 0.1185, 0.6875, 0.1185, 0.6875, 0.1763, 0.6563, 0.1763, 0.6563, 0.1185, 0.6875, 0.1763, 0.6875, 0.2331, 0.6563, 0.2331, 0.6563, 0.1763, 0.6563, 0.1763, 0.6563, 0.2331, 0.625, 0.2331, 0.625, 0.1763, 0.6563, 0.1185, 0.6563, 0.1763, 0.625, 0.1763, 0.625, 0.1185, 0.75, 0.1185, 0.75, 0.1763, 0.7188, 0.1763, 0.7188, 0.1185, 0.75, 0.1763, 0.75, 0.2331, 0.7188, 0.2331, 0.7188, 0.1763, 0.7188, 0.1763, 0.7188, 0.2331, 0.6875, 0.2331, 0.6875, 0.1763, 0.7188, 0.1185, 0.7188, 0.1763, 0.6875, 0.1763, 0.6875, 0.1185, 0.8125, 0.1185, 0.8125, 0.1763, 0.7813, 0.1763, 0.7813, 0.1185, 0.8125, 0.1763, 0.8125, 0.2331, 0.7813, 0.2331, 0.7813, 0.1763, 0.7813, 0.1763, 0.7813, 0.2331, 0.75, 0.2331, 0.75, 0.1763, 0.7813, 0.1185, 0.7813, 0.1763, 0.75, 0.1763, 0.75, 0.1185, 0.875, 0.1185, 0.875, 0.1763, 0.8438, 0.1763, 0.8438, 0.1185, 0.875, 0.1763, 0.875, 0.2331, 0.8438, 0.2331, 0.8438, 0.1763, 0.8438, 0.1763, 0.8438, 0.2331, 0.8125, 0.2331, 0.8125, 0.1763, 0.8438, 0.1185, 0.8438, 0.1763, 0.8125, 0.1763, 0.8125, 0.1185, 0.9375, 0.1185, 0.9375, 0.1763, 0.9063, 0.1763, 0.9063, 0.1185, 0.9375, 0.1763, 0.9375, 0.2331, 0.9063, 0.2331, 0.9063, 0.1763, 0.9063, 0.1763, 0.9063, 0.2331, 0.875, 0.2331, 0.875, 0.1763, 0.9063, 0.1185, 0.9063, 0.1763, 0.875, 0.1763, 0.875, 0.1185, 1.0, 0.1185, 1.0, 0.1763, 0.9688, 0.1763, 0.9688, 0.1185, 1.0, 0.1763, 1.0, 0.2331, 0.9688, 0.2331, 0.9688, 0.1763, 0.9688, 0.1763, 0.9688, 0.2331, 0.9375, 0.2331, 0.9375, 0.1763, 0.9688, 0.1185, 0.9688, 0.1763, 0.9375, 0.1763, 0.9375, 0.1185, 0.0625, 0.2331, 0.0625, 0.2625, 0.03125, 0.2625, 0.03125, 0.2331, 0.0625, 0.2625, 0.0625, 0.2911, 0.03125, 0.2911, 0.03125, 0.2625, 0.03125, 0.2625, 0.03125, 0.2911, 0.0, 0.2911, 0.0, 0.2625, 0.03125, 0.2331, 0.03125, 0.2625, 0.0, 0.2625, 0.0, 0.2331, 0.125, 0.2331, 0.125, 0.2625, 0.09375, 0.2625, 0.09375, 0.2331, 0.125, 0.2625, 0.125, 0.2911, 0.09375, 0.2911, 0.09375, 0.2625, 0.09375, 0.2625, 0.09375, 0.2911, 0.0625, 0.2911, 0.0625, 0.2625, 0.09375, 0.2331, 0.09375, 0.2625, 0.0625, 0.2625, 0.0625, 0.2331, 0.1875, 0.2331, 0.1875, 0.2625, 0.1563, 0.2625, 0.1563, 0.2331, 0.1875, 0.2625, 0.1875, 0.2911, 0.1563, 0.2911, 0.1563, 0.2625, 0.1563, 0.2625, 0.1563, 0.2911, 0.125, 0.2911, 0.125, 0.2625, 0.1563, 0.2331, 0.1563, 0.2625, 0.125, 0.2625, 0.125, 0.2331, 0.25, 0.2331, 0.25, 0.2625, 0.2187, 0.2625, 0.2188, 0.2331, 0.25, 0.2625, 0.25, 0.2911, 0.2187, 0.2911, 0.2187, 0.2625, 0.2187, 0.2625, 0.2187, 0.2911, 0.1875, 0.2911, 0.1875, 0.2625, 0.2188, 0.2331, 0.2187, 0.2625, 0.1875, 0.2625, 0.1875, 0.2331, 0.3125, 0.2331, 0.3125, 0.2625, 0.2813, 0.2625, 0.2812, 0.2331, 0.3125, 0.2625, 0.3125, 0.2911, 0.2813, 0.2911, 0.2813, 0.2625, 0.2813, 0.2625, 0.2813, 0.2911, 0.25, 0.2911, 0.25, 0.2625, 0.2812, 0.2331, 0.2813, 0.2625, 0.25, 0.2625, 0.25, 0.2331, 0.375, 0.2331, 0.375, 0.2625, 0.3438, 0.2625, 0.3438, 0.2331, 0.375, 0.2625, 0.375, 0.2911, 0.3438, 0.2911, 0.3438, 0.2625, 0.3438, 0.2625, 0.3438, 0.2911, 0.3125, 0.2911, 0.3125, 0.2625, 0.3438, 0.2331, 0.3438, 0.2625, 0.3125, 0.2625, 0.3125, 0.2331, 0.4375, 0.2331, 0.4375, 0.2625, 0.4063, 0.2625, 0.4063, 0.2331, 0.4375, 0.2625, 0.4375, 0.2911, 0.4063, 0.2911, 0.4063, 0.2625, 0.4063, 0.2625, 0.4063, 0.2911, 0.375, 0.2911, 0.375, 0.2625, 0.4063, 0.2331, 0.4063, 0.2625, 0.375, 0.2625, 0.375, 0.2331, 0.5, 0.2331, 0.5, 0.2625, 0.4688, 0.2625, 0.4688, 0.2331, 0.5, 0.2625, 0.5, 0.2911, 0.4688, 0.2911, 0.4688, 0.2625, 0.4688, 0.2625, 0.4688, 0.2911, 0.4375, 0.2911, 0.4375, 0.2625, 0.4688, 0.2331, 0.4688, 0.2625, 0.4375, 0.2625, 0.4375, 0.2331, 0.5625, 0.2331, 0.5625, 0.2625, 0.5313, 0.2625, 0.5313, 0.2331, 0.5625, 0.2625, 0.5625, 0.2911, 0.5313, 0.2911, 0.5313, 0.2625, 0.5313, 0.2625, 0.5313, 0.2911, 0.5, 0.2911, 0.5, 0.2625, 0.5313, 0.2331, 0.5313, 0.2625, 0.5, 0.2625, 0.5, 0.2331, 0.625, 0.2331, 0.625, 0.2625, 0.5938, 0.2625, 0.5938, 0.2331, 0.625, 0.2625, 0.625, 0.2911, 0.5938, 0.2911, 0.5938, 0.2625, 0.5938, 0.2625, 0.5938, 0.2911, 0.5625, 0.2911, 0.5625, 0.2625, 0.5938, 0.2331, 0.5938, 0.2625, 0.5625, 0.2625, 0.5625, 0.2331, 0.6875, 0.2331, 0.6875, 0.2625, 0.6563, 0.2625, 0.6563, 0.2331, 0.6875, 0.2625, 0.6875, 0.2911, 0.6563, 0.2911, 0.6563, 0.2625, 0.6563, 0.2625, 0.6563, 0.2911, 0.625, 0.2911, 0.625, 0.2625, 0.6563, 0.2331, 0.6563, 0.2625, 0.625, 0.2625, 0.625, 0.2331, 0.75, 0.2331, 0.75, 0.2625, 0.7188, 0.2625, 0.7188, 0.2331, 0.75, 0.2625, 0.75, 0.2911, 0.7188, 0.2911, 0.7188, 0.2625, 0.7188, 0.2625, 0.7188, 0.2911, 0.6875, 0.2911, 0.6875, 0.2625, 0.7188, 0.2331, 0.7188, 0.2625, 0.6875, 0.2625, 0.6875, 0.2331, 0.8125, 0.2331, 0.8125, 0.2625, 0.7813, 0.2625, 0.7813, 0.2331, 0.8125, 0.2625, 0.8125, 0.2911, 0.7813, 0.2911, 0.7813, 0.2625, 0.7813, 0.2625, 0.7813, 0.2911, 0.75, 0.2911, 0.75, 0.2625, 0.7813, 0.2331, 0.7813, 0.2625, 0.75, 0.2625, 0.75, 0.2331, 0.875, 0.2331, 0.875, 0.2625, 0.8438, 0.2625, 0.8438, 0.2331, 0.875, 0.2625, 0.875, 0.2911, 0.8438, 0.2911, 0.8438, 0.2625, 0.8438, 0.2625, 0.8438, 0.2911, 0.8125, 0.2911, 0.8125, 0.2625, 0.8438, 0.2331, 0.8438, 0.2625, 0.8125, 0.2625, 0.8125, 0.2331, 0.9375, 0.2331, 0.9375, 0.2625, 0.9063, 0.2625, 0.9063, 0.2331, 0.9375, 0.2625, 0.9375, 0.2911, 0.9063, 0.2911, 0.9063, 0.2625, 0.9063, 0.2625, 0.9063, 0.2911, 0.875, 0.2911, 0.875, 0.2625, 0.9063, 0.2331, 0.9063, 0.2625, 0.875, 0.2625, 0.875, 0.2331, 1.0, 0.2331, 1.0, 0.2625, 0.9688, 0.2625, 0.9688, 0.2331, 1.0, 0.2625, 1.0, 0.2911, 0.9688, 0.2911, 0.9688, 0.2625, 0.9688, 0.2625, 0.9688, 0.2911, 0.9375, 0.2911, 0.9375, 0.2625, 0.9688, 0.2331, 0.9688, 0.2625, 0.9375, 0.2625, 0.9375, 0.2331, 0.0625, 0.2911, 0.0625, 0.3204, 0.03125, 0.3204, 0.03125, 0.2911, 0.0625, 0.3204, 0.0625, 0.35, 0.03125, 0.35, 0.03125, 0.3204, 0.03125, 0.3204, 0.03125, 0.35, 0.0, 0.35, 0.0, 0.3204, 0.03125, 0.2911, 0.03125, 0.3204, 0.0, 0.3204, 0.0, 0.2911, 0.125, 0.2911, 0.125, 0.3204, 0.09375, 0.3204, 0.09375, 0.2911, 0.125, 0.3204, 0.125, 0.35, 0.09375, 0.35, 0.09375, 0.3204, 0.09375, 0.3204, 0.09375, 0.35, 0.0625, 0.35, 0.0625, 0.3204, 0.09375, 0.2911, 0.09375, 0.3204, 0.0625, 0.3204, 0.0625, 0.2911, 0.1875, 0.2911, 0.1875, 0.3204, 0.1563, 0.3204, 0.1563, 0.2911, 0.1875, 0.3204, 0.1875, 0.35, 0.1563, 0.35, 0.1563, 0.3204, 0.1563, 0.3204, 0.1563, 0.35, 0.125, 0.35, 0.125, 0.3204, 0.1563, 0.2911, 0.1563, 0.3204, 0.125, 0.3204, 0.125, 0.2911, 0.25, 0.2911, 0.25, 0.3204, 0.2188, 0.3204, 0.2187, 0.2911, 0.25, 0.3204, 0.25, 0.35, 0.2188, 0.35, 0.2188, 0.3204, 0.2188, 0.3204, 0.2188, 0.35, 0.1875, 0.35, 0.1875, 0.3204, 0.2187, 0.2911, 0.2188, 0.3204, 0.1875, 0.3204, 0.1875, 0.2911, 0.3125, 0.2911, 0.3125, 0.3204, 0.2813, 0.3204, 0.2813, 0.2911, 0.3125, 0.3204, 0.3125, 0.35, 0.2813, 0.35, 0.2813, 0.3204, 0.2813, 0.3204, 0.2813, 0.35, 0.25, 0.35, 0.25, 0.3204, 0.2813, 0.2911, 0.2813, 0.3204, 0.25, 0.3204, 0.25, 0.2911, 0.375, 0.2911, 0.375, 0.3204, 0.3438, 0.3204, 0.3438, 0.2911, 0.375, 0.3204, 0.375, 0.35, 0.3438, 0.35, 0.3438, 0.3204, 0.3438, 0.3204, 0.3438, 0.35, 0.3125, 0.35, 0.3125, 0.3204, 0.3438, 0.2911, 0.3438, 0.3204, 0.3125, 0.3204, 0.3125, 0.2911, 0.4375, 0.2911, 0.4375, 0.3204, 0.4063, 0.3204, 0.4063, 0.2911, 0.4375, 0.3204, 0.4375, 0.35, 0.4063, 0.35, 0.4063, 0.3204, 0.4063, 0.3204, 0.4063, 0.35, 0.375, 0.35, 0.375, 0.3204, 0.4063, 0.2911, 0.4063, 0.3204, 0.375, 0.3204, 0.375, 0.2911, 0.5, 0.2911, 0.5, 0.3204, 0.4688, 0.3204, 0.4688, 0.2911, 0.5, 0.3204, 0.5, 0.35, 0.4688, 0.35, 0.4688, 0.3204, 0.4688, 0.3204, 0.4688, 0.35, 0.4375, 0.35, 0.4375, 0.3204, 0.4688, 0.2911, 0.4688, 0.3204, 0.4375, 0.3204, 0.4375, 0.2911, 0.5625, 0.2911, 0.5625, 0.3204, 0.5313, 0.3204, 0.5313, 0.2911, 0.5625, 0.3204, 0.5625, 0.35, 0.5313, 0.35, 0.5313, 0.3204, 0.5313, 0.3204, 0.5313, 0.35, 0.5, 0.35, 0.5, 0.3204, 0.5313, 0.2911, 0.5313, 0.3204, 0.5, 0.3204, 0.5, 0.2911, 0.625, 0.2911, 0.625, 0.3204, 0.5938, 0.3204, 0.5938, 0.2911, 0.625, 0.3204, 0.625, 0.35, 0.5938, 0.35, 0.5938, 0.3204, 0.5938, 0.3204, 0.5938, 0.35, 0.5625, 0.35, 0.5625, 0.3204, 0.5938, 0.2911, 0.5938, 0.3204, 0.5625, 0.3204, 0.5625, 0.2911, 0.6875, 0.2911, 0.6875, 0.3204, 0.6563, 0.3204, 0.6563, 0.2911, 0.6875, 0.3204, 0.6875, 0.35, 0.6563, 0.35, 0.6563, 0.3204, 0.6563, 0.3204, 0.6563, 0.35, 0.625, 0.35, 0.625, 0.3204, 0.6563, 0.2911, 0.6563, 0.3204, 0.625, 0.3204, 0.625, 0.2911, 0.75, 0.2911, 0.75, 0.3204, 0.7188, 0.3204, 0.7188, 0.2911, 0.75, 0.3204, 0.75, 0.35, 0.7188, 0.35, 0.7188, 0.3204, 0.7188, 0.3204, 0.7188, 0.35, 0.6875, 0.35, 0.6875, 0.3204, 0.7188, 0.2911, 0.7188, 0.3204, 0.6875, 0.3204, 0.6875, 0.2911, 0.8125, 0.2911, 0.8125, 0.3204, 0.7813, 0.3204, 0.7813, 0.2911, 0.8125, 0.3204, 0.8125, 0.35, 0.7813, 0.35, 0.7813, 0.3204, 0.7813, 0.3204, 0.7813, 0.35, 0.75, 0.35, 0.75, 0.3204, 0.7813, 0.2911, 0.7813, 0.3204, 0.75, 0.3204, 0.75, 0.2911, 0.875, 0.2911, 0.875, 0.3204, 0.8438, 0.3204, 0.8438, 0.2911, 0.875, 0.3204, 0.875, 0.35, 0.8438, 0.35, 0.8438, 0.3204, 0.8438, 0.3204, 0.8438, 0.35, 0.8125, 0.35, 0.8125, 0.3204, 0.8438, 0.2911, 0.8438, 0.3204, 0.8125, 0.3204, 0.8125, 0.2911, 0.9375, 0.2911, 0.9375, 0.3204, 0.9063, 0.3204, 0.9063, 0.2911, 0.9375, 0.3204, 0.9375, 0.35, 0.9063, 0.35, 0.9063, 0.3204, 0.9063, 0.3204, 0.9063, 0.35, 0.875, 0.35, 0.875, 0.3204, 0.9063, 0.2911, 0.9063, 0.3204, 0.875, 0.3204, 0.875, 0.2911, 1.0, 0.2911, 1.0, 0.3204, 0.9688, 0.3204, 0.9688, 0.2911, 1.0, 0.3204, 1.0, 0.35, 0.9688, 0.35, 0.9688, 0.3204, 0.9688, 0.3204, 0.9688, 0.35, 0.9375, 0.35, 0.9375, 0.3204, 0.9688, 0.2911, 0.9688, 0.3204, 0.9375, 0.3204, 0.9375, 0.2911, 0.0625, 0.35, 0.0625, 0.3796, 0.03125, 0.3796, 0.03125, 0.35, 0.0625, 0.3796, 0.0625, 0.4102, 0.03125, 0.4102, 0.03125, 0.3796, 0.03125, 0.3796, 0.03125, 0.4102, 0.0, 0.4102, 0.0, 0.3796, 0.03125, 0.35, 0.03125, 0.3796, 0.0, 0.3796, 0.0, 0.35, 0.125, 0.35, 0.125, 0.3796, 0.09375, 0.3796, 0.09375, 0.35, 0.125, 0.3796, 0.125, 0.4102, 0.09375, 0.4102, 0.09375, 0.3796, 0.09375, 0.3796, 0.09375, 0.4102, 0.0625, 0.4102, 0.0625, 0.3796, 0.09375, 0.35, 0.09375, 0.3796, 0.0625, 0.3796, 0.0625, 0.35, 0.1875, 0.35, 0.1875, 0.3796, 0.1563, 0.3796, 0.1563, 0.35, 0.1875, 0.3796, 0.1875, 0.4102, 0.1563, 0.4102, 0.1563, 0.3796, 0.1563, 0.3796, 0.1563, 0.4102, 0.125, 0.4102, 0.125, 0.3796, 0.1563, 0.35, 0.1563, 0.3796, 0.125, 0.3796, 0.125, 0.35, 0.25, 0.35, 0.25, 0.3796, 0.2188, 0.3796, 0.2188, 0.35, 0.25, 0.3796, 0.25, 0.4102, 0.2187, 0.4102, 0.2188, 0.3796, 0.2188, 0.3796, 0.2187, 0.4102, 0.1875, 0.4102, 0.1875, 0.3796, 0.2188, 0.35, 0.2188, 0.3796, 0.1875, 0.3796, 0.1875, 0.35, 0.3125, 0.35, 0.3125, 0.3796, 0.2813, 0.3796, 0.2813, 0.35, 0.3125, 0.3796, 0.3125, 0.4102, 0.2813, 0.4102, 0.2813, 0.3796, 0.2813, 0.3796, 0.2813, 0.4102, 0.25, 0.4102, 0.25, 0.3796, 0.2813, 0.35, 0.2813, 0.3796, 0.25, 0.3796, 0.25, 0.35, 0.375, 0.35, 0.375, 0.3796, 0.3438, 0.3796, 0.3438, 0.35, 0.375, 0.3796, 0.375, 0.4102, 0.3438, 0.4102, 0.3438, 0.3796, 0.3438, 0.3796, 0.3438, 0.4102, 0.3125, 0.4102, 0.3125, 0.3796, 0.3438, 0.35, 0.3438, 0.3796, 0.3125, 0.3796, 0.3125, 0.35, 0.4375, 0.35, 0.4375, 0.3796, 0.4063, 0.3796, 0.4063, 0.35, 0.4375, 0.3796, 0.4375, 0.4102, 0.4063, 0.4102, 0.4063, 0.3796, 0.4063, 0.3796, 0.4063, 0.4102, 0.375, 0.4102, 0.375, 0.3796, 0.4063, 0.35, 0.4063, 0.3796, 0.375, 0.3796, 0.375, 0.35, 0.5, 0.35, 0.5, 0.3796, 0.4688, 0.3796, 0.4688, 0.35, 0.5, 0.3796, 0.5, 0.4102, 0.4688, 0.4102, 0.4688, 0.3796, 0.4688, 0.3796, 0.4688, 0.4102, 0.4375, 0.4102, 0.4375, 0.3796, 0.4688, 0.35, 0.4688, 0.3796, 0.4375, 0.3796, 0.4375, 0.35, 0.5625, 0.35, 0.5625, 0.3796, 0.5313, 0.3796, 0.5313, 0.35, 0.5625, 0.3796, 0.5625, 0.4102, 0.5313, 0.4102, 0.5313, 0.3796, 0.5313, 0.3796, 0.5313, 0.4102, 0.5, 0.4102, 0.5, 0.3796, 0.5313, 0.35, 0.5313, 0.3796, 0.5, 0.3796, 0.5, 0.35, 0.625, 0.35, 0.625, 0.3796, 0.5938, 0.3796, 0.5938, 0.35, 0.625, 0.3796, 0.625, 0.4102, 0.5938, 0.4102, 0.5938, 0.3796, 0.5938, 0.3796, 0.5938, 0.4102, 0.5625, 0.4102, 0.5625, 0.3796, 0.5938, 0.35, 0.5938, 0.3796, 0.5625, 0.3796, 0.5625, 0.35, 0.6875, 0.35, 0.6875, 0.3796, 0.6563, 0.3796, 0.6563, 0.35, 0.6875, 0.3796, 0.6875, 0.4102, 0.6563, 0.4102, 0.6563, 0.3796, 0.6563, 0.3796, 0.6563, 0.4102, 0.625, 0.4102, 0.625, 0.3796, 0.6563, 0.35, 0.6563, 0.3796, 0.625, 0.3796, 0.625, 0.35, 0.75, 0.35, 0.75, 0.3796, 0.7188, 0.3796, 0.7188, 0.35, 0.75, 0.3796, 0.75, 0.4102, 0.7188, 0.4102, 0.7188, 0.3796, 0.7188, 0.3796, 0.7188, 0.4102, 0.6875, 0.4102, 0.6875, 0.3796, 0.7188, 0.35, 0.7188, 0.3796, 0.6875, 0.3796, 0.6875, 0.35, 0.8125, 0.35, 0.8125, 0.3796, 0.7813, 0.3796, 0.7813, 0.35, 0.8125, 0.3796, 0.8125, 0.4102, 0.7813, 0.4102, 0.7813, 0.3796, 0.7813, 0.3796, 0.7813, 0.4102, 0.75, 0.4102, 0.75, 0.3796, 0.7813, 0.35, 0.7813, 0.3796, 0.75, 0.3796, 0.75, 0.35, 0.875, 0.35, 0.875, 0.3796, 0.8438, 0.3796, 0.8438, 0.35, 0.875, 0.3796, 0.875, 0.4102, 0.8438, 0.4102, 0.8438, 0.3796, 0.8438, 0.3796, 0.8438, 0.4102, 0.8125, 0.4102, 0.8125, 0.3796, 0.8438, 0.35, 0.8438, 0.3796, 0.8125, 0.3796, 0.8125, 0.35, 0.9375, 0.35, 0.9375, 0.3796, 0.9063, 0.3796, 0.9063, 0.35, 0.9375, 0.3796, 0.9375, 0.4102, 0.9063, 0.4102, 0.9063, 0.3796, 0.9063, 0.3796, 0.9063, 0.4102, 0.875, 0.4102, 0.875, 0.3796, 0.9063, 0.35, 0.9063, 0.3796, 0.875, 0.3796, 0.875, 0.35, 1.0, 0.35, 1.0, 0.3796, 0.9688, 0.3796, 0.9688, 0.35, 1.0, 0.3796, 1.0, 0.4102, 0.9688, 0.4102, 0.9688, 0.3796, 0.9688, 0.3796, 0.9688, 0.4102, 0.9375, 0.4102, 0.9375, 0.3796, 0.9688, 0.35, 0.9688, 0.3796, 0.9375, 0.3796, 0.9375, 0.35, 1.0, 0.003906, 1.0, 0.06107, 0.9688, 0.06107, 0.9688, 0.003906, 1.0, 0.06107, 1.0, 0.1185, 0.9688, 0.1185, 0.9688, 0.06107, 0.9688, 0.06107, 0.9688, 0.1185, 0.9375, 0.1185, 0.9375, 0.06107, 0.9688, 0.003906, 0.9688, 0.06107, 0.9375, 0.06107, 0.9375, 0.003906, 0.9375, 0.003906, 0.9375, 0.06107, 0.9063, 0.06107, 0.9063, 0.003906, 0.9375, 0.06107, 0.9375, 0.1185, 0.9063, 0.1185, 0.9063, 0.06107, 0.9063, 0.06107, 0.9063, 0.1185, 0.875, 0.1185, 0.875, 0.06107, 0.9063, 0.003906, 0.9063, 0.06107, 0.875, 0.06107, 0.875, 0.003906, 0.875, 0.003906, 0.875, 0.06107, 0.8438, 0.06107, 0.8438, 0.003906, 0.875, 0.06107, 0.875, 0.1185, 0.8438, 0.1185, 0.8438, 0.06107, 0.8438, 0.06107, 0.8438, 0.1185, 0.8125, 0.1185, 0.8125, 0.06107, 0.8438, 0.003906, 0.8438, 0.06107, 0.8125, 0.06107, 0.8125, 0.003906, 0.8125, 0.003906, 0.8125, 0.06107, 0.7813, 0.06107, 0.7813, 0.003906, 0.8125, 0.06107, 0.8125, 0.1185, 0.7813, 0.1185, 0.7813, 0.06107, 0.7813, 0.06107, 0.7813, 0.1185, 0.75, 0.1185, 0.75, 0.06107, 0.7813, 0.003906, 0.7813, 0.06107, 0.75, 0.06107, 0.75, 0.003906, 0.75, 0.003906, 0.75, 0.06107, 0.7188, 0.06107, 0.7188, 0.003906, 0.75, 0.06107, 0.75, 0.1185, 0.7188, 0.1185, 0.7188, 0.06107, 0.7188, 0.06107, 0.7188, 0.1185, 0.6875, 0.1185, 0.6875, 0.06107, 0.7188, 0.003906, 0.7188, 0.06107, 0.6875, 0.06107, 0.6875, 0.003906, 0.6875, 0.003906, 0.6875, 0.06107, 0.6562, 0.06107, 0.6563, 0.003906, 0.6875, 0.06107, 0.6875, 0.1185, 0.6562, 0.1185, 0.6562, 0.06107, 0.6562, 0.06107, 0.6562, 0.1185, 0.625, 0.1185, 0.625, 0.06107, 0.6563, 0.003906, 0.6562, 0.06107, 0.625, 0.06107, 0.625, 0.003906, 0.625, 0.003906, 0.625, 0.06107, 0.5938, 0.06107, 0.5938, 0.003906, 0.625, 0.06107, 0.625, 0.1185, 0.5938, 0.1185, 0.5938, 0.06107, 0.5938, 0.06107, 0.5938, 0.1185, 0.5625, 0.1185, 0.5625, 0.06107, 0.5938, 0.003906, 0.5938, 0.06107, 0.5625, 0.06107, 0.5625, 0.003906, 0.5625, 0.003906, 0.5625, 0.06107, 0.5312, 0.06107, 0.5313, 0.003906, 0.5625, 0.06107, 0.5625, 0.1185, 0.5312, 0.1185, 0.5312, 0.06107, 0.5312, 0.06107, 0.5312, 0.1185, 0.5, 0.1185, 0.5, 0.06107, 0.5313, 0.003906, 0.5312, 0.06107, 0.5, 0.06107, 0.5, 0.003906, 0.5, 0.003906, 0.5, 0.06107, 0.4688, 0.06107, 0.4688, 0.003906, 0.5, 0.06107, 0.5, 0.1185, 0.4688, 0.1185, 0.4688, 0.06107, 0.4688, 0.06107, 0.4688, 0.1185, 0.4375, 0.1185, 0.4375, 0.06107, 0.4688, 0.003906, 0.4688, 0.06107, 0.4375, 0.06107, 0.4375, 0.003906, 0.4375, 0.003906, 0.4375, 0.06107, 0.4063, 0.06107, 0.4063, 0.003906, 0.4375, 0.06107, 0.4375, 0.1185, 0.4063, 0.1185, 0.4063, 0.06107, 0.4063, 0.06107, 0.4063, 0.1185, 0.375, 0.1185, 0.375, 0.06107, 0.4063, 0.003906, 0.4063, 0.06107, 0.375, 0.06107, 0.375, 0.003906, 0.375, 0.003906, 0.375, 0.06107, 0.3438, 0.06107, 0.3438, 0.003906, 0.375, 0.06107, 0.375, 0.1185, 0.3438, 0.1185, 0.3438, 0.06107, 0.3438, 0.06107, 0.3438, 0.1185, 0.3125, 0.1185, 0.3125, 0.06107, 0.3438, 0.003906, 0.3438, 0.06107, 0.3125, 0.06107, 0.3125, 0.003906, 0.3125, 0.003906, 0.3125, 0.06107, 0.2813, 0.06107, 0.2813, 0.003906, 0.3125, 0.06107, 0.3125, 0.1185, 0.2812, 0.1185, 0.2813, 0.06107, 0.2813, 0.06107, 0.2812, 0.1185, 0.25, 0.1185, 0.25, 0.06107, 0.2813, 0.003906, 0.2813, 0.06107, 0.25, 0.06107, 0.25, 0.003906, 0.25, 0.003906, 0.25, 0.06107, 0.2188, 0.06107, 0.2188, 0.003906, 0.25, 0.06107, 0.25, 0.1185, 0.2188, 0.1185, 0.2188, 0.06107, 0.2188, 0.06107, 0.2188, 0.1185, 0.1875, 0.1185, 0.1875, 0.06107, 0.2188, 0.003906, 0.2188, 0.06107, 0.1875, 0.06107, 0.1875, 0.003906, 0.1875, 0.003906, 0.1875, 0.06107, 0.1562, 0.06107, 0.1563, 0.003906, 0.1875, 0.06107, 0.1875, 0.1185, 0.1563, 0.1185, 0.1562, 0.06107, 0.1562, 0.06107, 0.1563, 0.1185, 0.125, 0.1185, 0.125, 0.06107, 0.1563, 0.003906, 0.1562, 0.06107, 0.125, 0.06107, 0.125, 0.003906, 0.125, 0.003906, 0.125, 0.06107, 0.09375, 0.06107, 0.09375, 0.003906, 0.125, 0.06107, 0.125, 0.1185, 0.09375, 0.1185, 0.09375, 0.06107, 0.09375, 0.06107, 0.09375, 0.1185, 0.0625, 0.1185, 0.0625, 0.06107, 0.09375, 0.003906, 0.09375, 0.06107, 0.0625, 0.06107, 0.0625, 0.003906, 0.0625, 0.003906, 0.0625, 0.06107, 0.03125, 0.06107, 0.03125, 0.003906, 0.0625, 0.06107, 0.0625, 0.1185, 0.03125, 0.1185, 0.03125, 0.06107, 0.03125, 0.06107, 0.03125, 0.1185, 0.0, 0.1185, 0.0, 0.06107, 0.03125, 0.003906, 0.03125, 0.06107, 0.0, 0.06107, 0.0, 0.003906, 0.1875, 0.5903, 0.2188, 0.5903, 0.2188, 0.6848, 0.1875, 0.6848, 0.2188, 0.5903, 0.25, 0.5903, 0.25, 0.6848, 0.2188, 0.6848, 0.2188, 0.6848, 0.25, 0.6848, 0.25, 0.7836, 0.2188, 0.7836, 0.1875, 0.6848, 0.2188, 0.6848, 0.2188, 0.7836, 0.1875, 0.7836, 0.6875, 0.4789, 0.7188, 0.4789, 0.7188, 0.5333, 0.6875, 0.5333, 0.7188, 0.4789, 0.75, 0.4789, 0.75, 0.5333, 0.7188, 0.5333, 0.7188, 0.5333, 0.75, 0.5333, 0.75, 0.5904, 0.7188, 0.5904, 0.6875, 0.5333, 0.7188, 0.5333, 0.7188, 0.5904, 0.6875, 0.5904, 0.375, 0.4789, 0.4063, 0.4789, 0.4063, 0.5333, 0.375, 0.5333, 0.4063, 0.4789, 0.4375, 0.4789, 0.4375, 0.5333, 0.4063, 0.5333, 0.4063, 0.5333, 0.4375, 0.5333, 0.4375, 0.5904, 0.4063, 0.5904, 0.375, 0.5333, 0.4063, 0.5333, 0.4063, 0.5904, 0.375, 0.5904, 0.0625, 0.4789, 0.09375, 0.4789, 0.09375, 0.5333, 0.0625, 0.5333, 0.09375, 0.4789, 0.125, 0.4789, 0.125, 0.5333, 0.09375, 0.5333, 0.09375, 0.5333, 0.125, 0.5333, 0.125, 0.5904, 0.09375, 0.5904, 0.0625, 0.5333, 0.09375, 0.5333, 0.09375, 0.5904, 0.0625, 0.5904, 0.8125, 0.4789, 0.8438, 0.4789, 0.8438, 0.5333, 0.8125, 0.5333, 0.8438, 0.4789, 0.875, 0.4789, 0.875, 0.5333, 0.8438, 0.5333, 0.8438, 0.5333, 0.875, 0.5333, 0.875, 0.5904, 0.8438, 0.5904, 0.8125, 0.5333, 0.8438, 0.5333, 0.8438, 0.5904, 0.8125, 0.5904, 0.5, 0.4789, 0.5312, 0.4789, 0.5313, 0.5333, 0.5, 0.5333, 0.5312, 0.4789, 0.5625, 0.4789, 0.5625, 0.5333, 0.5313, 0.5333, 0.5313, 0.5333, 0.5625, 0.5333, 0.5625, 0.5904, 0.5313, 0.5904, 0.5, 0.5333, 0.5313, 0.5333, 0.5313, 0.5904, 0.5, 0.5904, 0.9375, 0.4789, 0.9688, 0.4789, 0.9688, 0.5333, 0.9375, 0.5333, 0.9688, 0.4789, 1.0, 0.4789, 1.0, 0.5333, 0.9688, 0.5333, 0.9688, 0.5333, 1.0, 0.5333, 1.0, 0.5904, 0.9688, 0.5904, 0.9375, 0.5333, 0.9688, 0.5333, 0.9688, 0.5904, 0.9375, 0.5904, 0.1875, 0.4789, 0.2188, 0.4789, 0.2188, 0.5333, 0.1875, 0.5333, 0.2188, 0.4789, 0.25, 0.4789, 0.25, 0.5333, 0.2188, 0.5333, 0.2188, 0.5333, 0.25, 0.5333, 0.25, 0.5904, 0.2188, 0.5904, 0.1875, 0.5333, 0.2188, 0.5333, 0.2188, 0.5904, 0.1875, 0.5904, 0.625, 0.4789, 0.6562, 0.4789, 0.6562, 0.5333, 0.625, 0.5333, 0.6562, 0.4789, 0.6875, 0.4789, 0.6875, 0.5333, 0.6562, 0.5333, 0.6562, 0.5333, 0.6875, 0.5333, 0.6875, 0.5904, 0.6563, 0.5904, 0.625, 0.5333, 0.6562, 0.5333, 0.6563, 0.5904, 0.625, 0.5904, 0.3125, 0.4789, 0.3438, 0.4789, 0.3438, 0.5333, 0.3125, 0.5333, 0.3438, 0.4789, 0.375, 0.4789, 0.375, 0.5333, 0.3438, 0.5333, 0.3438, 0.5333, 0.375, 0.5333, 0.375, 0.5904, 0.3438, 0.5904, 0.3125, 0.5333, 0.3438, 0.5333, 0.3438, 0.5904, 0.3125, 0.5904, 0.0, 0.4789, 0.03125, 0.4789, 0.03125, 0.5333, 0.0, 0.5333, 0.03125, 0.4789, 0.0625, 0.4789, 0.0625, 0.5333, 0.03125, 0.5333, 0.03125, 0.5333, 0.0625, 0.5333, 0.0625, 0.5904, 0.03125, 0.5904, 0.0, 0.5333, 0.03125, 0.5333, 0.03125, 0.5904, 0.0, 0.5904, 0.75, 0.4789, 0.7813, 0.4789, 0.7813, 0.5333, 0.75, 0.5333, 0.7813, 0.4789, 0.8125, 0.4789, 0.8125, 0.5333, 0.7813, 0.5333, 0.7813, 0.5333, 0.8125, 0.5333, 0.8125, 0.5904, 0.7813, 0.5904, 0.75, 0.5333, 0.7813, 0.5333, 0.7813, 0.5904, 0.75, 0.5904, 0.4375, 0.4789, 0.4688, 0.4789, 0.4688, 0.5333, 0.4375, 0.5333, 0.4688, 0.4789, 0.5, 0.4789, 0.5, 0.5333, 0.4688, 0.5333, 0.4688, 0.5333, 0.5, 0.5333, 0.5, 0.5904, 0.4688, 0.5904, 0.4375, 0.5333, 0.4688, 0.5333, 0.4688, 0.5904, 0.4375, 0.5904, 0.125, 0.4789, 0.1562, 0.4789, 0.1563, 0.5333, 0.125, 0.5333, 0.1562, 0.4789, 0.1875, 0.4789, 0.1875, 0.5333, 0.1563, 0.5333, 0.1563, 0.5333, 0.1875, 0.5333, 0.1875, 0.5904, 0.1563, 0.5904, 0.125, 0.5333, 0.1563, 0.5333, 0.1563, 0.5904, 0.125, 0.5904, 0.875, 0.4789, 0.9063, 0.4789, 0.9063, 0.5333, 0.875, 0.5333, 0.9063, 0.4789, 0.9375, 0.4789, 0.9375, 0.5333, 0.9063, 0.5333, 0.9063, 0.5333, 0.9375, 0.5333, 0.9375, 0.5904, 0.9063, 0.5904, 0.875, 0.5333, 0.9063, 0.5333, 0.9063, 0.5904, 0.875, 0.5904, 0.5625, 0.4789, 0.5938, 0.4789, 0.5938, 0.5333, 0.5625, 0.5333, 0.5938, 0.4789, 0.625, 0.4789, 0.625, 0.5333, 0.5938, 0.5333, 0.5938, 0.5333, 0.625, 0.5333, 0.625, 0.5904, 0.5938, 0.5904, 0.5625, 0.5333, 0.5938, 0.5333, 0.5938, 0.5904, 0.5625, 0.5904, 0.3125, 0.7836, 0.3438, 0.7836, 0.3438, 0.8897, 0.3125, 0.8897, 0.3438, 0.7836, 0.375, 0.7836, 0.375, 0.8897, 0.3438, 0.8897, 0.3438, 0.8897, 0.375, 0.8897, 0.375, 1.0, 0.3438, 1.0, 0.3125, 0.8897, 0.3438, 0.8897, 0.3438, 1.0, 0.3125, 1.0, 0.625, 0.5903, 0.6563, 0.5903, 0.6563, 0.6848, 0.625, 0.6848, 0.6563, 0.5903, 0.6875, 0.5903, 0.6875, 0.6848, 0.6563, 0.6848, 0.6563, 0.6848, 0.6875, 0.6848, 0.6875, 0.7836, 0.6563, 0.7836, 0.625, 0.6848, 0.6563, 0.6848, 0.6563, 0.7836, 0.625, 0.7836, 0.125, 0.5903, 0.1563, 0.5903, 0.1562, 0.6848, 0.125, 0.6848, 0.1563, 0.5903, 0.1875, 0.5903, 0.1875, 0.6848, 0.1562, 0.6848, 0.1562, 0.6848, 0.1875, 0.6848, 0.1875, 0.7836, 0.1563, 0.7836, 0.125, 0.6848, 0.1562, 0.6848, 0.1563, 0.7836, 0.125, 0.7836, 0.5625, 0.5903, 0.5938, 0.5903, 0.5938, 0.6848, 0.5625, 0.6848, 0.5938, 0.5903, 0.625, 0.5903, 0.625, 0.6848, 0.5938, 0.6848, 0.5938, 0.6848, 0.625, 0.6848, 0.625, 0.7836, 0.5938, 0.7836, 0.5625, 0.6848, 0.5938, 0.6848, 0.5938, 0.7836, 0.5625, 0.7836, 0.0625, 0.5903, 0.09375, 0.5903, 0.09375, 0.6848, 0.0625, 0.6848, 0.09375, 0.5903, 0.125, 0.5903, 0.125, 0.6848, 0.09375, 0.6848, 0.09375, 0.6848, 0.125, 0.6848, 0.125, 0.7836, 0.09375, 0.7836, 0.0625, 0.6848, 0.09375, 0.6848, 0.09375, 0.7836, 0.0625, 0.7836, 0.5, 0.5903, 0.5313, 0.5903, 0.5312, 0.6848, 0.5, 0.6848, 0.5313, 0.5903, 0.5625, 0.5903, 0.5625, 0.6848, 0.5312, 0.6848, 0.5312, 0.6848, 0.5625, 0.6848, 0.5625, 0.7836, 0.5312, 0.7836, 0.5, 0.6848, 0.5312, 0.6848, 0.5312, 0.7836, 0.5, 0.7836, 0.9375, 0.5903, 0.9688, 0.5903, 0.9688, 0.6848, 0.9375, 0.6848, 0.9688, 0.5903, 1.0, 0.5903, 1.0, 0.6848, 0.9688, 0.6848, 0.9688, 0.6848, 1.0, 0.6848, 1.0, 0.7836, 0.9688, 0.7836, 0.9375, 0.6848, 0.9688, 0.6848, 0.9688, 0.7836, 0.9375, 0.7836, 0.0, 0.5903, 0.03125, 0.5903, 0.03125, 0.6848, 0.0, 0.6848, 0.03125, 0.5903, 0.0625, 0.5903, 0.0625, 0.6848, 0.03125, 0.6848, 0.03125, 0.6848, 0.0625, 0.6848, 0.0625, 0.7836, 0.03125, 0.7836, 0.0, 0.6848, 0.03125, 0.6848, 0.03125, 0.7836, 0.0, 0.7836, 0.4375, 0.5903, 0.4688, 0.5903, 0.4688, 0.6848, 0.4375, 0.6848, 0.4688, 0.5903, 0.5, 0.5903, 0.5, 0.6848, 0.4688, 0.6848, 0.4688, 0.6848, 0.5, 0.6848, 0.5, 0.7836, 0.4688, 0.7836, 0.4375, 0.6848, 0.4688, 0.6848, 0.4688, 0.7836, 0.4375, 0.7836, 0.875, 0.5903, 0.9063, 0.5903, 0.9062, 0.6848, 0.875, 0.6848, 0.9063, 0.5903, 0.9375, 0.5903, 0.9375, 0.6848, 0.9062, 0.6848, 0.9062, 0.6848, 0.9375, 0.6848, 0.9375, 0.7836, 0.9063, 0.7836, 0.875, 0.6848, 0.9062, 0.6848, 0.9063, 0.7836, 0.875, 0.7836, 0.375, 0.5903, 0.4063, 0.5903, 0.4063, 0.6848, 0.375, 0.6848, 0.4063, 0.5903, 0.4375, 0.5903, 0.4375, 0.6848, 0.4063, 0.6848, 0.4063, 0.6848, 0.4375, 0.6848, 0.4375, 0.7836, 0.4063, 0.7836, 0.375, 0.6848, 0.4063, 0.6848, 0.4063, 0.7836, 0.375, 0.7836, 0.8125, 0.5903, 0.8438, 0.5903, 0.8438, 0.6848, 0.8125, 0.6848, 0.8438, 0.5903, 0.875, 0.5903, 0.875, 0.6848, 0.8438, 0.6848, 0.8438, 0.6848, 0.875, 0.6848, 0.875, 0.7836, 0.8438, 0.7836, 0.8125, 0.6848, 0.8438, 0.6848, 0.8438, 0.7836, 0.8125, 0.7836, 0.3125, 0.5903, 0.3438, 0.5903, 0.3438, 0.6848, 0.3125, 0.6848, 0.3438, 0.5903, 0.375, 0.5903, 0.375, 0.6848, 0.3438, 0.6848, 0.3438, 0.6848, 0.375, 0.6848, 0.375, 0.7836, 0.3438, 0.7836, 0.3125, 0.6848, 0.3438, 0.6848, 0.3438, 0.7836, 0.3125, 0.7836, 0.75, 0.5903, 0.7813, 0.5903, 0.7813, 0.6848, 0.75, 0.6848, 0.7813, 0.5903, 0.8125, 0.5903, 0.8125, 0.6848, 0.7813, 0.6848, 0.7813, 0.6848, 0.8125, 0.6848, 0.8125, 0.7836, 0.7813, 0.7836, 0.75, 0.6848, 0.7813, 0.6848, 0.7813, 0.7836, 0.75, 0.7836, 0.25, 0.5903, 0.2813, 0.5903, 0.2812, 0.6848, 0.25, 0.6848, 0.2813, 0.5903, 0.3125, 0.5903, 0.3125, 0.6848, 0.2812, 0.6848, 0.2812, 0.6848, 0.3125, 0.6848, 0.3125, 0.7836, 0.2813, 0.7836, 0.25, 0.6848, 0.2812, 0.6848, 0.2813, 0.7836, 0.25, 0.7836, 0.6875, 0.5903, 0.7188, 0.5903, 0.7188, 0.6848, 0.6875, 0.6848, 0.7188, 0.5903, 0.75, 0.5903, 0.75, 0.6848, 0.7188, 0.6848, 0.7188, 0.6848, 0.75, 0.6848, 0.75, 0.7836, 0.7188, 0.7836, 0.6875, 0.6848, 0.7188, 0.6848, 0.7188, 0.7836, 0.6875, 0.7836, 0.75, 0.7836, 0.7813, 0.7836, 0.7813, 0.8897, 0.75, 0.8897, 0.7813, 0.7836, 0.8125, 0.7836, 0.8125, 0.8897, 0.7813, 0.8897, 0.7813, 0.8897, 0.8125, 0.8897, 0.8125, 1.0, 0.7813, 1.0, 0.75, 0.8897, 0.7813, 0.8897, 0.7813, 1.0, 0.75, 1.0, 0.25, 0.7836, 0.2813, 0.7836, 0.2812, 0.8897, 0.25, 0.8897, 0.2813, 0.7836, 0.3125, 0.7836, 0.3125, 0.8897, 0.2812, 0.8897, 0.2812, 0.8897, 0.3125, 0.8897, 0.3125, 1.0, 0.2813, 1.0, 0.25, 0.8897, 0.2812, 0.8897, 0.2813, 1.0, 0.25, 1.0, 0.6875, 0.7836, 0.7188, 0.7836, 0.7188, 0.8897, 0.6875, 0.8897, 0.7188, 0.7836, 0.75, 0.7836, 0.75, 0.8897, 0.7188, 0.8897, 0.7188, 0.8897, 0.75, 0.8897, 0.75, 1.0, 0.7188, 1.0, 0.6875, 0.8897, 0.7188, 0.8897, 0.7188, 1.0, 0.6875, 1.0, 0.1875, 0.7836, 0.2188, 0.7836, 0.2188, 0.8897, 0.1875, 0.8897, 0.2188, 0.7836, 0.25, 0.7836, 0.25, 0.8897, 0.2188, 0.8897, 0.2188, 0.8897, 0.25, 0.8897, 0.25, 1.0, 0.2188, 1.0, 0.1875, 0.8897, 0.2188, 0.8897, 0.2188, 1.0, 0.1875, 1.0, 0.625, 0.7836, 0.6563, 0.7836, 0.6563, 0.8897, 0.625, 0.8897, 0.6563, 0.7836, 0.6875, 0.7836, 0.6875, 0.8897, 0.6563, 0.8897, 0.6563, 0.8897, 0.6875, 0.8897, 0.6875, 1.0, 0.6563, 1.0, 0.625, 0.8897, 0.6563, 0.8897, 0.6563, 1.0, 0.625, 1.0, 0.125, 0.7836, 0.1563, 0.7836, 0.1562, 0.8897, 0.125, 0.8897, 0.1563, 0.7836, 0.1875, 0.7836, 0.1875, 0.8897, 0.1562, 0.8897, 0.1562, 0.8897, 0.1875, 0.8897, 0.1875, 1.0, 0.1563, 1.0, 0.125, 0.8897, 0.1562, 0.8897, 0.1563, 1.0, 0.125, 1.0, 0.5625, 0.7836, 0.5938, 0.7836, 0.5938, 0.8897, 0.5625, 0.8897, 0.5938, 0.7836, 0.625, 0.7836, 0.625, 0.8897, 0.5938, 0.8897, 0.5938, 0.8897, 0.625, 0.8897, 0.625, 1.0, 0.5938, 1.0, 0.5625, 0.8897, 0.5938, 0.8897, 0.5938, 1.0, 0.5625, 1.0, 0.0625, 0.7836, 0.09375, 0.7836, 0.09375, 0.8897, 0.0625, 0.8897, 0.09375, 0.7836, 0.125, 0.7836, 0.125, 0.8897, 0.09375, 0.8897, 0.09375, 0.8897, 0.125, 0.8897, 0.125, 1.0, 0.09375, 1.0, 0.0625, 0.8897, 0.09375, 0.8897, 0.09375, 1.0, 0.0625, 1.0, 0.5, 0.7836, 0.5312, 0.7836, 0.5313, 0.8897, 0.5, 0.8897, 0.5312, 0.7836, 0.5625, 0.7836, 0.5625, 0.8897, 0.5313, 0.8897, 0.5313, 0.8897, 0.5625, 0.8897, 0.5625, 1.0, 0.5313, 1.0, 0.5, 0.8897, 0.5313, 0.8897, 0.5313, 1.0, 0.5, 1.0, 0.9375, 0.7836, 0.9688, 0.7836, 0.9688, 0.8897, 0.9375, 0.8897, 0.9688, 0.7836, 1.0, 0.7836, 1.0, 0.8897, 0.9688, 0.8897, 0.9688, 0.8897, 1.0, 0.8897, 1.0, 1.0, 0.9688, 1.0, 0.9375, 0.8897, 0.9688, 0.8897, 0.9688, 1.0, 0.9375, 1.0, 0.0, 0.7836, 0.03125, 0.7836, 0.03125, 0.8897, 0.0, 0.8897, 0.03125, 0.7836, 0.0625, 0.7836, 0.0625, 0.8897, 0.03125, 0.8897, 0.03125, 0.8897, 0.0625, 0.8897, 0.0625, 1.0, 0.03125, 1.0, 0.0, 0.8897, 0.03125, 0.8897, 0.03125, 1.0, 0.0, 1.0, 0.4375, 0.7836, 0.4688, 0.7836, 0.4688, 0.8897, 0.4375, 0.8897, 0.4688, 0.7836, 0.5, 0.7836, 0.5, 0.8897, 0.4688, 0.8897, 0.4688, 0.8897, 0.5, 0.8897, 0.5, 1.0, 0.4688, 1.0, 0.4375, 0.8897, 0.4688, 0.8897, 0.4688, 1.0, 0.4375, 1.0, 0.875, 0.7836, 0.9063, 0.7836, 0.9062, 0.8897, 0.875, 0.8897, 0.9063, 0.7836, 0.9375, 0.7836, 0.9375, 0.8897, 0.9062, 0.8897, 0.9062, 0.8897, 0.9375, 0.8897, 0.9375, 1.0, 0.9063, 1.0, 0.875, 0.8897, 0.9062, 0.8897, 0.9063, 1.0, 0.875, 1.0, 0.375, 0.7836, 0.4063, 0.7836, 0.4063, 0.8897, 0.375, 0.8897, 0.4063, 0.7836, 0.4375, 0.7836, 0.4375, 0.8897, 0.4063, 0.8897, 0.4063, 0.8897, 0.4375, 0.8897, 0.4375, 1.0, 0.4063, 1.0, 0.375, 0.8897, 0.4063, 0.8897, 0.4063, 1.0, 0.375, 1.0, 0.8125, 0.7836, 0.8438, 0.7836, 0.8438, 0.8897, 0.8125, 0.8897, 0.8438, 0.7836, 0.875, 0.7836, 0.875, 0.8897, 0.8438, 0.8897, 0.8438, 0.8897, 0.875, 0.8897, 0.875, 1.0, 0.8438, 1.0, 0.8125, 0.8897, 0.8438, 0.8897, 0.8438, 1.0, 0.8125, 1.0])
me_cylinder_001.use_remesh_fix_poles = True
me_cylinder_001.use_remesh_preserve_attributes = False
me_cylinder_001.use_mirror_vertex_groups = False
me_cylinder_001.update()

# ---- objects
ob_cylinder = bpy.data.objects.new('Cylinder', me_cylinder_001)

# ---- transforms, parenting, visibility, modifiers, constraints
ob_cylinder.location = (0.0, 0.0, 0.0)
ob_cylinder.lineart.crease_threshold = 0.0

# ---- collection membership
col_collection.objects.link(ob_cylinder)

# ---- scene / render settings (as saved in the file)
scene.frame_start = 1; scene.frame_end = 250; scene.frame_set(14)
scene.render.engine = 'BLENDER_EEVEE_NEXT'
scene.cycles.use_denoising = False
scene.cycles.samples = 128
scene.cycles.sampling_pattern = 'TABULATED_SOBOL'
scene.cycles.use_adaptive_sampling = False
scene.cycles.use_light_tree = False
scene.view_settings.view_transform = 'Filmic'
bpy.context.view_layer.update()

# ---- added for rendering (the .blend has no active camera and no usable light): camera, sun
cam_auto = bpy.data.cameras.new('AutoCamera')
cam_auto.lens = 50.0
cam_auto.sensor_width = 36.0
cam_auto.clip_end = 2050.89
ob_auto_camera = bpy.data.objects.new('AutoCamera', cam_auto)
scene.collection.objects.link(ob_auto_camera)
ob_auto_camera.location = (116.86, -140.232, 105.366)
ob_auto_camera.rotation_euler = (1.09748, -7.21219e-08, 0.694738)
scene.camera = ob_auto_camera
light_auto_sun = bpy.data.lights.new('AutoSun', 'SUN')
light_auto_sun.energy = 3.0
light_auto_sun.angle = 0.0523599
ob_auto_sun = bpy.data.objects.new('AutoSun', light_auto_sun)
scene.collection.objects.link(ob_auto_sun)
ob_auto_sun.rotation_euler = (0.872665, 0.174533, 0.523599)
bpy.context.view_layer.update()

